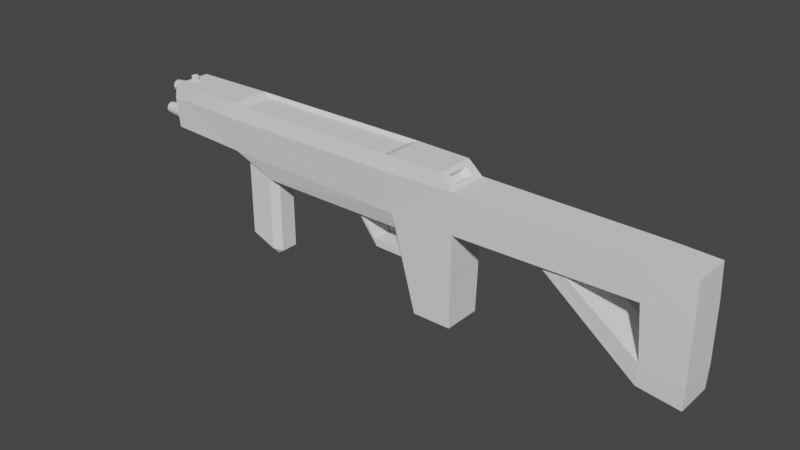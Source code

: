 # Source: Smig_1.blend  (saved by Blender 3.1.7; exported with 4.5.12 LTS)
import bpy
from mathutils import Matrix  # noqa: F401  (used for matrix-valued properties, if any)

bpy.ops.wm.read_factory_settings(use_empty=True)
scene = bpy.context.scene
scene.name = 'Scene'

# ---- collections
col_collection = bpy.data.collections.new('Collection'); scene.collection.children.link(col_collection)

# ---- world
world_world = bpy.data.worlds.new('World'); scene.world = world_world
world_world.use_nodes = True; world_world.node_tree.nodes.clear()
_N = world_world.node_tree.nodes; _L = world_world.node_tree.links
n0 = _N.new('ShaderNodeOutputWorld'); n0.name = 'World Output'; n0.location = (300, 300)
n1 = _N.new('ShaderNodeBackground'); n1.name = 'Background'; n1.location = (10, 300)
n1.inputs[0].default_value = (0.05088, 0.05088, 0.05088, 1.0)
_L.new(n1.outputs[0], n0.inputs[0])
n0.is_active_output = True
world_world.color = (0.05088, 0.05088, 0.05088)
world_world.use_sun_shadow = False
world_world.sun_shadow_jitter_overblur = 0.0

# ---- meshes
me_cylinder_001 = bpy.data.meshes.new('Cylinder.001')
me_cylinder_001.from_pydata([(6.96e-07, 0.6351, -0.9052), (0.0, 1.0, 1.0), (0.3175, 0.55, -0.9052), (0.5, 0.866, 1.0), (0.55, 0.3175, -0.9052), (0.866, 0.5, 1.0), (0.6351, -2.776e-08, -0.9052), (1.0, -4.371e-08, 1.0), (0.55, -0.3175, -0.9052), (0.866, -0.5, 1.0), (0.3175, -0.55, -0.9052), (0.5, -0.866, 1.0), (6.405e-07, -0.6351, -0.9052), (-8.742e-08, -1.0, 1.0), (-0.3175, -0.55, -0.9052), (-0.5, -0.866, 1.0), (-0.55, -0.3175, -0.9052), (-0.866, -0.5, 1.0), (-0.6351, 7.573e-09, -0.9052), (-1.0, 1.192e-08, 1.0), (-0.55, 0.3175, -0.9052), (-0.866, 0.5, 1.0), (-0.3175, 0.55, -0.9052), (-0.5, 0.866, 1.0), (6.96e-07, 0.6351, -0.5751), (0.3175, 0.55, -0.5751), (0.55, 0.3175, -0.5751), (0.6351, -2.776e-08, -0.5751), (0.55, -0.3175, -0.5751), (0.3175, -0.55, -0.5751), (6.405e-07, -0.6351, -0.5751), (-0.3175, -0.55, -0.5751), (-0.55, -0.3175, -0.5751), (-0.6351, 7.573e-09, -0.5751), (-0.55, 0.3175, -0.5751), (-0.3175, 0.55, -0.5751), (2.418, 1.426, 24.71), (13.24, 1.209, 24.57), (2.418, -3.546, 24.71), (13.24, -3.328, 24.57), (2.461, 1.461, 20.22), (13.24, 1.209, 21.85), (2.461, -3.581, 20.22), (13.24, -3.328, 21.85), (-2.141, -3.546, 24.66), (-2.102, -3.872, 19.86), (-2.141, 1.426, 24.66), (-2.102, 1.753, 19.86), (2.105, 1.426, 36.98), (2.105, -3.546, 36.98), (-1.988, 1.345, 36.82), (-1.988, -3.464, 36.82), (2.146, 1.345, 40.06), (2.146, -3.464, 40.06), (-1.885, 1.209, 40.0), (-1.885, -3.328, 40.0), (8.192, 1.401, 37.28), (8.192, -3.52, 37.28), (8.721, 1.345, 40.06), (8.721, -3.464, 40.06), (10.67, 1.312, 37.2), (10.67, -3.432, 37.2), (11.38, 1.209, 40.0), (11.38, -3.328, 40.0), (-0.001851, 0.8916, 30.03), (-0.001851, -3.011, 30.03), (1.788, 0.8916, 30.03), (1.788, -3.011, 30.03), (1.839, -3.522, 6.473), (1.839, 1.403, 6.473), (-2.102, -3.872, 6.441), (-2.102, 1.753, 6.441), (-3.724, -3.328, 23.74), (-3.762, -3.464, 19.86), (-3.724, 1.209, 23.74), (-3.762, 1.345, 19.86), (-3.762, -3.464, 6.441), (-3.762, 1.345, 6.441), (1.528, -3.328, 0.6553), (1.528, 1.209, 0.6553), (-2.102, -3.464, 0.5184), (-2.102, 1.345, 0.5184), (-3.724, -3.328, 0.6553), (-3.724, 1.209, 0.6553), (4.225, -3.04, 20.1), (4.225, 0.9202, 20.1), (4.225, -3.04, 9.59), (4.225, 0.9202, 9.59), (-2.41, -0.4246, -0.9052), (-2.41, -0.05974, 1.0), (-2.093, -0.5097, -0.9052), (-1.91, -0.1937, 1.0), (-1.86, -0.7422, -0.9052), (-1.544, -0.5597, 1.0), (-1.775, -1.06, -0.9052), (-1.41, -1.06, 1.0), (-1.86, -1.377, -0.9052), (-1.544, -1.56, 1.0), (-2.093, -1.61, -0.9052), (-1.91, -1.926, 1.0), (-2.41, -1.695, -0.9052), (-2.41, -2.06, 1.0), (-2.728, -1.61, -0.9052), (-2.91, -1.926, 1.0), (-2.96, -1.377, -0.9052), (-3.276, -1.56, 1.0), (-3.045, -1.06, -0.9052), (-3.41, -1.06, 1.0), (-2.96, -0.7422, -0.9052), (-3.276, -0.5597, 1.0), (-2.728, -0.5097, -0.9052), (-2.91, -0.1937, 1.0), (-2.41, -0.4246, -0.5751), (-2.093, -0.5097, -0.5751), (-1.86, -0.7422, -0.5751), (-1.775, -1.06, -0.5751), (-1.86, -1.377, -0.5751), (-2.093, -1.61, -0.5751), (-2.41, -1.695, -0.5751), (-2.728, -1.61, -0.5751), (-2.96, -1.377, -0.5751), (-3.045, -1.06, -0.5751), (-2.96, -0.7422, -0.5751), (-2.728, -0.5097, -0.5751), (1.579e-06, -1.702, -0.9052), (8.829e-07, -1.337, 1.0), (0.3175, -1.787, -0.9052), (0.5, -1.471, 1.0), (0.55, -2.02, -0.9052), (0.866, -1.837, 1.0), (0.6351, -2.337, -0.9052), (1.0, -2.337, 1.0), (0.55, -2.655, -0.9052), (0.866, -2.837, 1.0), (0.3175, -2.887, -0.9052), (0.5, -3.203, 1.0), (1.523e-06, -2.972, -0.9052), (7.955e-07, -3.337, 1.0), (-0.3175, -2.887, -0.9052), (-0.5, -3.203, 1.0), (-0.55, -2.655, -0.9052), (-0.866, -2.837, 1.0), (-0.6351, -2.337, -0.9052), (-1.0, -2.337, 1.0), (-0.55, -2.02, -0.9052), (-0.866, -1.837, 1.0), (-0.3175, -1.787, -0.9052), (-0.5, -1.471, 1.0), (1.579e-06, -1.702, -0.5751), (0.3175, -1.787, -0.5751), (0.55, -2.02, -0.5751), (0.6351, -2.337, -0.5751), (0.55, -2.655, -0.5751), (0.3175, -2.887, -0.5751), (1.523e-06, -2.972, -0.5751), (-0.3175, -2.887, -0.5751), (-0.55, -2.655, -0.5751), (-0.6351, -2.337, -0.5751), (-0.55, -2.02, -0.5751), (-0.3175, -1.787, -0.5751), (-3.301, -3.209, 19.15), (-3.301, 1.09, 19.15), (-3.301, -3.209, 7.154), (-3.301, 1.09, 7.154), (1.535, -2.903, 7.083), (1.749, -3.522, 6.498), (1.749, 1.403, 6.498), (1.535, 0.784, 7.083), (4.135, -3.04, 9.615), (3.256, -2.555, 9.331), (3.256, 0.436, 9.331), (4.135, 0.9202, 9.615), (13.24, -1.078, 21.85), (2.418, -1.08, 24.71), (2.461, -1.08, 20.22), (13.24, -1.078, 24.57), (-2.141, -1.08, 24.66), (2.105, -1.08, 36.98), (-1.988, -1.079, 36.82), (2.146, -1.079, 40.06), (-1.885, -1.078, 40.0), (8.192, -1.079, 37.28), (8.721, -1.079, 40.06), (10.67, -1.079, 37.2), (11.38, -1.078, 40.0), (-0.001851, -1.075, 30.03), (1.788, -1.075, 30.03), (1.839, -1.079, 6.473), (-3.724, -1.078, 23.74), (-3.762, -1.079, 19.86), (-3.762, -1.079, 6.441), (1.528, -1.078, 0.6553), (-2.102, -1.079, 0.5184), (-3.724, -1.078, 0.6553), (4.225, -1.076, 20.1), (4.225, -1.076, 9.59), (-3.301, -1.077, 19.15), (-3.301, -1.077, 7.154), (1.749, -1.079, 6.498), (1.535, -1.074, 7.083), (3.256, -1.072, 9.331), (4.135, -1.076, 9.615), (2.461, -0.7739, 20.22), (13.24, -0.8025, 24.57), (1.839, -0.7806, 6.473), (-3.762, -0.7871, 19.86), (-3.762, -0.7871, 6.441), (1.528, -0.8025, 0.6553), (-2.102, -0.7871, 0.5184), (-3.724, -0.8025, 0.6553), (4.225, -0.8353, 20.1), (4.225, -0.8353, 9.59), (-3.301, -0.8161, 19.15), (-3.301, -0.8161, 7.154), (1.749, -0.7806, 6.498), (3.256, -0.8902, 9.331), (13.24, -0.8025, 21.85), (2.418, -0.7779, 24.71), (-2.141, -0.7779, 24.66), (2.105, -0.7779, 36.98), (-1.988, -0.7871, 36.82), (2.146, -0.7871, 40.06), (-1.885, -0.8025, 40.0), (8.192, -0.7808, 37.28), (8.721, -0.7871, 40.06), (10.67, -0.7908, 37.2), (11.38, -0.8025, 40.0), (-0.001851, -0.8385, 30.03), (1.788, -0.8385, 30.03), (-3.724, -0.8025, 23.74), (1.535, -0.8507, 7.083), (4.135, -0.8353, 9.615), (13.24, -1.391, 21.85), (2.418, -1.423, 24.71), (-2.141, -1.423, 24.66), (2.105, -1.423, 36.98), (-1.988, -1.411, 36.82), (2.146, -1.411, 40.06), (-1.885, -1.391, 40.0), (8.192, -1.42, 37.28), (8.721, -1.411, 40.06), (10.67, -1.407, 37.2), (11.38, -1.391, 40.0), (-0.001851, -1.345, 30.03), (1.788, -1.345, 30.03), (-3.724, -1.391, 23.74), (1.535, -1.329, 7.083), (4.135, -1.349, 9.615), (2.461, -1.428, 20.22), (13.24, -1.391, 24.57), (1.839, -1.42, 6.473), (-3.762, -1.411, 19.86), (-3.762, -1.411, 6.441), (1.528, -1.391, 0.6553), (-2.102, -1.411, 0.5184), (-3.724, -1.391, 0.6553), (4.225, -1.349, 20.1), (4.225, -1.349, 9.59), (-3.301, -1.374, 19.15), (-3.301, -1.374, 7.154), (1.749, -1.42, 6.498), (3.256, -1.278, 9.331), (-3.725, -3.335, 0.927), (-2.102, -3.484, 0.7966), (1.543, 1.218, 0.9285), (-2.102, 1.364, 0.7966), (-3.725, 1.215, 0.927), (1.543, -3.338, 0.9285), (1.543, -1.078, 0.9285), (-3.725, -1.078, 0.927), (1.543, -0.8015, 0.9285), (-3.725, -0.8018, 0.927), (-3.725, -1.392, 0.927), (1.543, -1.393, 0.9285), (-2.102, -3.506, 1.126), (-2.102, 1.387, 1.126), (1.56, -3.348, 1.252), (-3.728, -3.342, 1.248), (1.56, 1.229, 1.252), (-3.728, 1.223, 1.248), (1.56, -1.078, 1.252), (-3.728, -1.078, 1.248), (1.56, -0.8003, 1.252), (-3.728, -0.801, 1.248), (-3.728, -1.394, 1.248), (1.56, -1.394, 1.252), (-4.411, -1.007, 1.176), (-4.411, -1.149, 1.176), (-4.341, -1.078, 1.247), (-4.41, -1.149, 0.996), (-4.41, -1.007, 0.996), (-4.339, -1.078, 0.9255), (-4.411, -0.8718, 1.176), (-4.341, -0.801, 1.247), (-4.41, -0.8723, 0.996), (-4.339, -0.8018, 0.9255), (-4.341, -1.394, 1.247), (-4.411, -1.323, 1.176), (-4.41, -1.322, 0.996), (-4.339, -1.392, 0.9255), (7.718, 1.32, 24.64), (7.74, -3.457, 21.02), (7.718, -3.439, 24.64), (7.74, 1.338, 21.02), (7.718, -1.079, 24.64), (7.74, -1.079, 21.02), (7.718, -0.79, 24.64), (7.74, -0.7879, 21.02), (7.74, -1.41, 21.02), (7.718, -1.408, 24.64), (6.91, -3.477, 20.89), (6.886, 1.337, 24.66), (6.886, -3.456, 24.66), (6.91, 1.357, 20.89), (6.886, -1.079, 24.66), (6.91, -1.079, 20.89), (6.886, -0.7881, 24.66), (6.91, -0.7857, 20.89), (6.91, -1.413, 20.89), (6.886, -1.41, 24.66), (2.461, 0.3436, 20.22), (13.24, 0.2032, 24.57), (1.839, 0.3112, 6.473), (-3.762, 0.2789, 19.86), (-3.762, 0.2789, 6.441), (1.528, 0.2032, 0.6553), (-2.102, 0.2789, 0.5184), (-3.724, 0.2032, 0.6553), (4.225, 0.04246, 20.1), (4.225, 0.04246, 9.59), (-3.301, 0.1367, 19.15), (-3.301, 0.1367, 7.154), (1.749, 0.3112, 6.498), (3.256, -0.2271, 9.331), (13.24, 0.2032, 21.85), (2.418, 0.3243, 24.71), (-2.141, 0.3243, 24.66), (2.105, 0.3243, 36.98), (-1.988, 0.2789, 36.82), (2.146, 0.2789, 40.06), (-1.885, 0.2032, 40.0), (8.192, 0.3099, 37.28), (8.721, 0.2789, 40.06), (10.67, 0.2608, 37.2), (11.38, 0.2032, 40.0), (-0.001851, 0.02656, 30.03), (1.788, 0.02656, 30.03), (-3.724, 0.2032, 23.74), (1.535, -0.03336, 7.083), (4.135, 0.04246, 9.615), (1.543, 0.2083, 0.9285), (-3.725, 0.2068, 0.927), (-3.728, 0.211, 1.248), (1.56, 0.2143, 1.252), (7.718, 0.265, 24.64), (7.74, 0.2749, 21.02), (6.886, 0.2743, 24.66), (6.91, 0.2857, 20.89), (13.24, -2.36, 21.85), (2.418, -2.485, 24.71), (-2.141, -2.485, 24.66), (2.105, -2.485, 36.98), (-1.988, -2.438, 36.82), (2.146, -2.438, 40.06), (-1.885, -2.36, 40.0), (8.192, -2.47, 37.28), (8.721, -2.438, 40.06), (10.67, -2.419, 37.2), (11.38, -2.36, 40.0), (-0.001851, -2.178, 30.03), (1.788, -2.178, 30.03), (-3.724, -2.36, 23.74), (1.535, -2.116, 7.083), (4.135, -2.194, 9.615), (2.461, -2.505, 20.22), (13.24, -2.36, 24.57), (1.839, -2.471, 6.473), (-3.762, -2.438, 19.86), (-3.762, -2.438, 6.441), (1.528, -2.36, 0.6553), (-2.102, -2.438, 0.5184), (-3.724, -2.36, 0.6553), (4.225, -2.194, 20.1), (4.225, -2.194, 9.59), (-3.301, -2.292, 19.15), (-3.301, -2.292, 7.154), (1.749, -2.471, 6.498), (3.256, -1.917, 9.331), (-3.725, -2.364, 0.927), (1.543, -2.365, 0.9285), (1.56, -2.371, 1.252), (-3.728, -2.368, 1.248), (7.74, -2.434, 21.02), (7.718, -2.424, 24.64), (6.91, -2.445, 20.89), (6.886, -2.433, 24.66), (6.833, -1.079, 18.24), (7.662, -1.079, 18.37), (6.833, -0.7857, 18.24), (7.662, -0.7879, 18.37), (6.833, -1.413, 18.24), (7.662, -1.41, 18.37), (7.662, -2.434, 18.37), (6.833, -2.445, 18.24), (7.662, 0.2749, 18.37), (6.833, 0.2857, 18.24), (2.384, -1.079, 16.19), (3.214, -1.079, 16.31), (2.384, -0.7857, 16.19), (3.214, -0.7879, 16.31), (2.384, -1.413, 16.19), (3.214, -1.41, 16.31), (3.214, -2.434, 16.31), (2.384, -2.445, 16.19), (3.214, 0.2749, 16.31), (2.384, 0.2857, 16.19), (-2.102, 1.753, 19.13), (-2.102, -3.872, 19.13), (2.427, -3.578, 19.47), (2.427, 1.458, 19.47), (-3.762, 1.345, 19.13), (-3.762, -3.464, 19.13), (4.225, -3.04, 19.53), (4.225, 0.9202, 19.53), (-3.301, 1.09, 18.5), (-3.301, -3.209, 18.5), (-3.301, -1.077, 18.5), (4.225, -1.076, 19.53), (4.225, -0.8353, 19.53), (-3.301, -0.8161, 18.5), (-3.301, -1.374, 18.5), (4.225, -1.349, 19.53), (4.225, 0.04246, 19.53), (-3.301, 0.1367, 18.5), (-3.301, -2.292, 18.5), (4.225, -2.194, 19.53), (-2.102, 1.753, 17.97), (-3.762, 1.345, 17.97), (-3.301, 1.09, 17.46), (-3.301, -1.077, 17.46), (4.225, -1.076, 18.62), (4.225, -0.8353, 18.62), (-3.301, -0.8161, 17.46), (-3.301, -1.374, 17.46), (4.225, -1.349, 18.62), (4.225, 0.04246, 18.62), (-3.301, 0.1367, 17.46), (-3.301, -2.292, 17.46), (4.225, -2.194, 18.62), (-2.102, -3.872, 17.97), (2.373, -3.572, 18.28), (2.373, 1.453, 18.28), (-3.762, -3.464, 17.97), (4.225, -3.04, 18.62), (4.225, 0.9202, 18.62), (-3.301, -3.209, 17.46), (5.778, -1.349, 19.88), (5.778, -1.076, 19.88), (5.778, -0.8353, 19.88), (5.778, -1.076, 18.96), (5.778, -0.8353, 18.96), (5.778, -1.349, 18.96), (-2.927, -3.438, 24.21), (-2.927, -3.67, 19.86), (-2.927, -3.67, 6.441), (-2.927, 1.55, 6.441), (-2.927, 1.55, 19.86), (-2.927, 1.318, 24.21), (-2.908, -3.397, 0.5864), (-2.908, 1.277, 0.5864), (-2.908, -1.078, 0.5864), (-2.908, -0.7948, 0.5864), (-2.908, -1.401, 0.5864), (-2.909, 1.29, 0.8614), (-2.909, -3.41, 0.8614), (-2.91, -3.425, 1.187), (-2.91, 1.305, 1.187), (-2.908, 0.2413, 0.5864), (-2.927, 0.2641, 24.21), (-2.927, -2.423, 24.21), (-2.908, -2.399, 0.5864), (-2.927, 1.55, 19.13), (-2.927, -3.67, 19.13), (-2.927, -3.67, 17.97), (-2.927, 1.55, 17.97), (-3.322, -3.384, 23.98), (-3.341, 1.448, 19.86), (-3.312, -1.078, 0.6205), (-3.322, -1.078, 23.98), (-3.312, -0.7986, 0.6205), (-3.322, -0.7963, 23.98), (-3.322, -1.4, 23.98), (-3.312, -1.397, 0.6205), (-3.314, 1.253, 0.8939), (-3.315, 1.264, 1.217), (-3.312, 0.2224, 0.6205), (-3.322, 0.2339, 23.98), (-3.322, -2.392, 23.98), (-3.312, -2.38, 0.6205), (-3.341, 1.448, 19.13), (-3.341, -3.568, 19.13), (-3.341, -3.568, 17.97), (-3.341, 1.448, 17.97), (-3.341, -3.568, 19.86), (-3.341, -3.568, 6.441), (-3.341, 1.448, 6.441), (-3.322, 1.264, 23.98), (-3.312, -3.363, 0.6205), (-3.312, 1.243, 0.6205), (-3.314, -3.373, 0.8939), (-3.315, -3.384, 1.217), (-2.515, -3.771, 19.86), (-2.515, -3.771, 6.441), (-2.515, 1.651, 6.441), (-2.534, 1.372, 24.43), (-2.505, -3.431, 0.5524), (-2.505, 1.311, 0.5524), (-2.506, -3.447, 0.829), (-2.506, -3.465, 1.156), (-2.534, -3.492, 24.43), (-2.515, 1.651, 19.86), (-2.505, -1.079, 0.5524), (-2.534, -1.079, 24.43), (-2.505, -0.791, 0.5524), (-2.534, -0.784, 24.43), (-2.534, -1.415, 24.43), (-2.505, -1.406, 0.5524), (-2.506, 1.327, 0.829), (-2.506, 1.346, 1.156), (-2.505, 0.2601, 0.5524), (-2.534, 0.2942, 24.43), (-2.534, -2.454, 24.43), (-2.505, -2.419, 0.5524), (-2.515, 1.651, 19.13), (-2.515, -3.771, 19.13), (-2.515, -3.771, 17.97), (-2.515, 1.651, 17.97), (-2.226, -1.082, 24.08), (-2.482, -1.082, 23.93), (-2.226, -0.8899, 24.08), (-2.482, -0.8939, 23.93), (-2.226, -1.301, 24.08), (-2.482, -1.295, 23.93), (-2.226, -0.1887, 24.08), (-2.482, -0.2083, 23.93), (-2.226, -1.976, 24.08), (-2.482, -1.956, 23.93), (-2.739, -1.081, 23.78), (-2.739, -0.8979, 23.78), (-2.739, -1.29, 23.78), (-2.739, -0.2279, 23.78), (-2.739, -1.935, 23.78), (2.153, 1.432, 13.42), (2.226, 1.439, 15.02), (-0.3401, 1.606, 14.18), (1.82, 1.463, 14.59), (1.782, 1.46, 13.84), (0.4624, 1.552, 14.2), (2.145, 1.312, 13.42), (2.218, 1.319, 15.02), (-0.3483, 1.486, 14.18), (1.812, 1.343, 14.59), (1.774, 1.34, 13.84), (0.4543, 1.432, 14.2)], [], [(0, 1, 3, 2), (2, 3, 5, 4), (4, 5, 7, 6), (6, 7, 9, 8), (8, 9, 11, 10), (10, 11, 13, 12), (12, 13, 15, 14), (14, 15, 17, 16), (16, 17, 19, 18), (18, 19, 21, 20), (3, 1, 23, 21, 19, 17, 15, 13, 11, 9, 7, 5), (20, 21, 23, 22), (22, 23, 1, 0), (16, 18, 33, 32), (24, 25, 26, 27, 28, 29, 30, 31, 32, 33, 34, 35), (14, 16, 32, 31), (12, 14, 31, 30), (10, 12, 30, 29), (8, 10, 29, 28), (6, 8, 28, 27), (22, 0, 24, 35), (0, 2, 25, 24), (4, 6, 27, 26), (20, 22, 35, 34), (2, 4, 26, 25), (18, 20, 34, 33), (42, 38, 44, 45), (312, 38, 42, 310), (357, 320, 40, 313), (358, 375, 39, 43), (395, 359, 38, 312), (313, 40, 36, 311), (500, 503, 73, 421), (503, 485, 72, 73), (36, 46, 50, 48), (36, 40, 47, 46), (51, 49, 53, 55), (360, 44, 51, 362), (335, 36, 48, 337), (44, 38, 49, 51), (339, 52, 54, 340), (363, 53, 59, 366), (48, 50, 54, 52), (362, 51, 55, 364), (56, 58, 62, 60), (337, 48, 56, 341), (48, 52, 58, 56), (53, 49, 57, 59), (343, 60, 62, 344), (366, 59, 63, 368), (59, 57, 61, 63), (367, 61, 67, 370), (345, 64, 66, 346), (61, 57, 65, 67), (56, 60, 66, 64), (341, 56, 64, 345), (265, 264, 79, 81), (450, 449, 70, 68), (419, 40, 85, 423), (436, 451, 553, 554, 552, 69, 71), (371, 377, 73, 72), (421, 73, 160, 425), (509, 262, 82, 507), (506, 486, 75, 74), (496, 506, 74, 347), (502, 505, 77, 437), (379, 78, 80, 380), (498, 507, 82, 381), (351, 266, 83, 327), (527, 265, 81, 516), (267, 263, 80, 78), (389, 267, 78, 379), (448, 453, 86, 383), (450, 68, 86, 453), (374, 42, 84, 382), (69, 87, 171, 166), (88, 89, 91, 90), (90, 91, 93, 92), (92, 93, 95, 94), (94, 95, 97, 96), (96, 97, 99, 98), (98, 99, 101, 100), (100, 101, 103, 102), (102, 103, 105, 104), (104, 105, 107, 106), (106, 107, 109, 108), (91, 89, 111, 109, 107, 105, 103, 101, 99, 97, 95, 93), (108, 109, 111, 110), (110, 111, 89, 88), (104, 106, 121, 120), (112, 113, 114, 115, 116, 117, 118, 119, 120, 121, 122, 123), (102, 104, 120, 119), (100, 102, 119, 118), (98, 100, 118, 117), (96, 98, 117, 116), (94, 96, 116, 115), (110, 88, 112, 123), (88, 90, 113, 112), (92, 94, 115, 114), (108, 110, 123, 122), (90, 92, 114, 113), (106, 108, 122, 121), (124, 125, 127, 126), (126, 127, 129, 128), (128, 129, 131, 130), (130, 131, 133, 132), (132, 133, 135, 134), (134, 135, 137, 136), (136, 137, 139, 138), (138, 139, 141, 140), (140, 141, 143, 142), (142, 143, 145, 144), (127, 125, 147, 145, 143, 141, 139, 137, 135, 133, 131, 129), (144, 145, 147, 146), (146, 147, 125, 124), (140, 142, 157, 156), (148, 149, 150, 151, 152, 153, 154, 155, 156, 157, 158, 159), (138, 140, 156, 155), (136, 138, 155, 154), (134, 136, 154, 153), (132, 134, 153, 152), (130, 132, 152, 151), (146, 124, 148, 159), (124, 126, 149, 148), (128, 130, 151, 150), (144, 146, 159, 158), (126, 128, 150, 149), (142, 144, 158, 157), (446, 438, 163, 331), (378, 76, 162, 385), (323, 75, 161, 330), (437, 77, 163, 438), (86, 68, 165, 168), (383, 86, 168, 373), (348, 167, 170, 333), (332, 166, 167, 348), (333, 170, 171, 349), (170, 167, 166, 171), (164, 169, 168, 165), (322, 69, 166, 332), (250, 187, 198, 260), (261, 200, 201, 247), (260, 198, 199, 246), (246, 199, 200, 261), (211, 195, 201, 231), (251, 189, 196, 258), (206, 190, 197, 213), (443, 439, 197, 259), (202, 174, 194, 210), (441, 440, 195, 211), (270, 268, 191, 207), (272, 269, 193, 255), (489, 487, 193, 209), (207, 191, 192, 208), (491, 488, 188, 245), (229, 205, 189, 188), (239, 181, 185, 243), (243, 185, 186, 244), (225, 183, 186, 228), (224, 182, 184, 226), (241, 183, 184, 242), (235, 177, 181, 239), (220, 178, 180, 222), (221, 179, 182, 224), (237, 179, 180, 238), (233, 173, 177, 235), (218, 176, 178, 220), (316, 217, 173, 314), (216, 203, 175, 172), (318, 248, 174, 315), (334, 321, 203, 216), (356, 335, 217, 316), (336, 218, 220, 338), (339, 221, 224, 342), (338, 220, 222, 340), (342, 224, 226, 344), (343, 225, 228, 346), (347, 323, 205, 229), (325, 207, 208, 326), (495, 489, 209, 327), (350, 270, 207, 325), (445, 441, 211, 329), (320, 202, 210, 328), (324, 206, 213, 331), (329, 211, 231, 349), (187, 204, 214, 198), (200, 215, 231, 201), (198, 214, 230, 199), (199, 230, 215, 200), (189, 205, 212, 196), (439, 442, 213, 197), (269, 271, 209, 193), (488, 490, 229, 188), (181, 223, 227, 185), (185, 227, 228, 186), (183, 225, 226, 184), (177, 219, 223, 181), (179, 221, 222, 180), (173, 217, 219, 177), (315, 174, 202, 317), (394, 374, 248, 318), (359, 233, 235, 361), (363, 237, 238, 364), (361, 235, 239, 365), (367, 241, 242, 368), (369, 243, 244, 370), (365, 239, 243, 369), (497, 491, 245, 371), (388, 272, 255, 381), (447, 443, 259, 385), (377, 251, 258, 384), (372, 246, 261, 387), (386, 260, 246, 372), (387, 261, 247, 373), (376, 250, 260, 386), (195, 257, 247, 201), (190, 252, 259, 197), (174, 248, 256, 194), (440, 444, 257, 195), (268, 273, 253, 191), (487, 492, 255, 193), (191, 253, 254, 192), (188, 189, 251, 245), (183, 241, 244, 186), (182, 240, 242, 184), (178, 236, 238, 180), (179, 237, 240, 182), (176, 234, 236, 178), (314, 173, 233, 319), (172, 175, 249, 232), (280, 285, 273, 268), (391, 284, 272, 388), (283, 271, 295, 293), (353, 282, 270, 350), (272, 284, 296, 299), (282, 280, 268, 270), (390, 276, 267, 389), (276, 274, 263, 267), (528, 275, 265, 527), (352, 279, 266, 351), (510, 277, 262, 509), (275, 278, 264, 265), (71, 69, 278, 275), (504, 76, 277, 510), (324, 77, 279, 352), (513, 71, 275, 528), (68, 70, 274, 276), (376, 68, 276, 390), (204, 187, 280, 282), (252, 190, 281, 284), (322, 204, 282, 353), (190, 206, 283, 281), (378, 252, 284, 391), (187, 250, 285, 280), (281, 283, 293, 288), (284, 281, 288, 296), (269, 272, 299, 291), (271, 269, 291, 295), (286, 292, 294, 290), (286, 287, 288), (289, 290, 291), (286, 290, 289, 287), (293, 295, 294, 292), (297, 298, 299, 296), (295, 291, 290, 294), (291, 299, 298, 289), (287, 297, 296, 288), (292, 286, 288, 293), (297, 287, 289, 298), (175, 304, 309, 249), (358, 392, 308, 232), (172, 305, 307, 216), (321, 354, 306, 203), (232, 308, 305, 172), (203, 306, 304, 175), (41, 303, 300, 37), (375, 393, 302, 39), (334, 355, 303, 41), (39, 302, 301, 43), (304, 314, 319, 309), (392, 394, 403, 402), (307, 305, 397, 399), (354, 356, 316, 306), (315, 317, 398, 396), (306, 316, 314, 304), (303, 313, 311, 300), (393, 395, 312, 302), (355, 357, 313, 303), (302, 312, 310, 301), (308, 392, 402, 401), (300, 311, 356, 354), (216, 307, 355, 334), (37, 300, 354, 321), (69, 322, 353, 278), (206, 324, 352, 283), (283, 352, 351, 271), (278, 353, 350, 264), (87, 329, 349, 171), (77, 324, 331, 163), (40, 320, 328, 85), (454, 445, 329, 87), (264, 350, 325, 79), (508, 495, 327, 83), (79, 325, 326, 81), (74, 75, 323, 347), (60, 343, 346, 66), (58, 342, 344, 62), (50, 338, 340, 54), (52, 339, 342, 58), (46, 336, 338, 50), (311, 36, 335, 356), (41, 37, 321, 334), (204, 322, 332, 214), (215, 333, 349, 231), (214, 332, 348, 230), (230, 348, 333, 215), (205, 323, 330, 212), (442, 446, 331, 213), (271, 351, 327, 209), (490, 496, 347, 229), (223, 341, 345, 227), (227, 345, 346, 228), (225, 343, 344, 226), (219, 337, 341, 223), (221, 339, 340, 222), (217, 335, 337, 219), (317, 202, 320, 357), (309, 319, 395, 393), (301, 310, 394, 392), (249, 309, 393, 375), (43, 301, 392, 358), (76, 378, 391, 277), (250, 376, 390, 285), (285, 390, 389, 273), (277, 391, 388, 262), (68, 376, 386, 165), (169, 387, 373, 168), (165, 386, 372, 164), (164, 372, 387, 169), (73, 377, 384, 160), (455, 447, 385, 162), (262, 388, 381, 82), (485, 497, 371, 72), (57, 365, 369, 65), (65, 369, 370, 67), (61, 367, 368, 63), (49, 361, 365, 57), (53, 363, 364, 55), (38, 359, 361, 49), (310, 42, 374, 394), (257, 383, 373, 247), (252, 378, 385, 259), (248, 374, 382, 256), (444, 448, 383, 257), (273, 389, 379, 253), (492, 498, 381, 255), (253, 379, 380, 254), (245, 251, 377, 371), (241, 367, 370, 244), (240, 366, 368, 242), (236, 362, 364, 238), (237, 363, 366, 240), (234, 360, 362, 236), (319, 233, 359, 395), (232, 249, 375, 358), (396, 398, 408, 406), (398, 405, 415, 408), (401, 402, 412, 411), (403, 400, 410, 413), (317, 357, 405, 398), (357, 355, 404, 405), (318, 315, 396, 400), (355, 307, 399, 404), (305, 308, 401, 397), (394, 318, 400, 403), (412, 413, 410, 411), (407, 406, 408, 409), (411, 410, 406, 407), (409, 408, 415, 414), (399, 397, 407, 409), (405, 404, 414, 415), (400, 396, 406, 410), (397, 401, 411, 407), (402, 403, 413, 412), (404, 399, 409, 414), (256, 382, 435, 431), (160, 384, 434, 425), (212, 330, 433, 429), (85, 328, 432, 423), (194, 256, 431, 427), (384, 258, 430, 434), (196, 212, 429, 426), (328, 210, 428, 432), (210, 194, 427, 428), (258, 196, 426, 430), (75, 420, 424, 161), (330, 161, 424, 433), (42, 418, 422, 84), (382, 84, 422, 435), (486, 499, 420, 75), (452, 421, 425, 455), (47, 40, 419, 416), (451, 419, 423, 454), (42, 45, 417, 418), (501, 500, 421, 452), (504, 501, 452, 76), (69, 552, 553, 451, 454, 87), (76, 452, 455, 162), (431, 435, 448, 444), (425, 434, 447, 455), (429, 433, 446, 442), (423, 432, 445, 454), (444, 440, 459, 461), (434, 430, 443, 447), (426, 429, 442, 439), (432, 428, 441, 445), (440, 441, 460, 459), (430, 426, 439, 443), (420, 437, 438, 424), (433, 424, 438, 446), (418, 450, 453, 422), (435, 422, 453, 448), (499, 502, 437, 420), (416, 419, 451, 436), (418, 417, 449, 450), (457, 456, 461, 459), (458, 457, 459, 460), (441, 428, 458, 460), (428, 427, 457, 458), (431, 444, 461, 456), (427, 431, 456, 457), (533, 536, 484, 481), (512, 535, 483, 464), (535, 534, 482, 483), (520, 533, 481, 466), (526, 532, 480, 472), (519, 531, 479, 462), (531, 525, 541, 545), (516, 529, 477, 469), (505, 465, 476, 494), (512, 464, 475, 518), (518, 475, 474, 517), (494, 476, 473, 493), (521, 526, 472, 470), (490, 488, 547, 548), (522, 524, 539, 537), (529, 523, 471, 477), (491, 497, 551, 549), (523, 521, 470, 471), (493, 473, 469, 508), (532, 515, 468, 480), (536, 513, 465, 484), (530, 514, 467, 478), (514, 520, 466, 467), (517, 474, 468, 515), (511, 519, 462, 463), (534, 511, 463, 482), (266, 493, 508, 83), (279, 494, 493, 266), (77, 505, 494, 279), (481, 484, 502, 499), (464, 483, 501, 504), (483, 482, 500, 501), (466, 481, 499, 486), (472, 480, 498, 492), (462, 479, 497, 485), (488, 491, 549, 547), (469, 477, 495, 508), (464, 504, 510, 475), (475, 510, 509, 474), (470, 472, 492, 487), (524, 530, 543, 539), (479, 531, 545, 546), (477, 471, 489, 495), (497, 479, 546, 551), (471, 470, 487, 489), (480, 468, 507, 498), (484, 465, 505, 502), (478, 467, 506, 496), (467, 466, 486, 506), (474, 509, 507, 468), (463, 462, 485, 503), (482, 463, 503, 500), (417, 45, 511, 534), (45, 44, 519, 511), (263, 517, 515, 80), (46, 47, 520, 514), (336, 46, 514, 530), (436, 71, 513, 536), (380, 80, 515, 532), (208, 192, 521, 523), (234, 176, 522, 525), (326, 208, 523, 529), (176, 218, 524, 522), (360, 234, 525, 531), (192, 254, 526, 521), (274, 518, 517, 263), (70, 512, 518, 274), (81, 326, 529, 516), (218, 336, 530, 524), (44, 360, 531, 519), (254, 380, 532, 526), (47, 416, 533, 520), (449, 417, 534, 535), (70, 449, 535, 512), (416, 436, 536, 533), (465, 513, 528, 476), (476, 528, 527, 473), (473, 527, 516, 469), (539, 543, 544, 540), (545, 541, 542, 546), (537, 539, 540, 538), (541, 537, 538, 542), (540, 544, 550, 548), (546, 542, 549, 551), (538, 540, 548, 547), (542, 538, 547, 549), (478, 496, 550, 544), (525, 522, 537, 541), (530, 478, 544, 543), (496, 490, 548, 550), (558, 560, 563, 562, 561, 559), (555, 557, 563, 561), (553, 552, 558, 559), (555, 556, 557), (559, 561, 563, 560), (556, 555, 561, 562), (554, 553, 559, 560), (557, 556, 562, 563), (552, 554, 560, 558)])
_uv = me_cylinder_001.uv_layers.new(name='UVMap')
_uv.uv.foreach_set('vector', [0.5863, 0.1381, 0.5863, 0.195, 0.5768, 0.195, 0.5768, 0.1381, 0.5768, 0.1381, 0.5768, 0.195, 0.5674, 0.195, 0.5674, 0.1381, 0.5674, 0.1381, 0.5674, 0.195, 0.5579, 0.195, 0.5579, 0.1381, 0.5579, 0.1381, 0.5579, 0.195, 0.5484, 0.195, 0.5484, 0.1381, 0.5484, 0.1381, 0.5484, 0.195, 0.5389, 0.195, 0.5389, 0.1381, 0.5389, 0.1381, 0.5389, 0.195, 0.5294, 0.195, 0.5294, 0.1381, 0.5294, 0.1381, 0.5294, 0.195, 0.5199, 0.195, 0.5199, 0.1381, 0.5199, 0.1381, 0.5199, 0.195, 0.5104, 0.195, 0.5104, 0.1381, 0.5104, 0.1381, 0.5104, 0.195, 0.5009, 0.195, 0.5009, 0.1381, 0.5009, 0.1381, 0.5009, 0.195, 0.4914, 0.195, 0.4914, 0.1381, 0.5146, 0.1333, 0.5009, 0.1369, 0.4873, 0.1333, 0.4773, 0.1233, 0.4736, 0.1096, 0.4773, 0.09594, 0.4873, 0.08593, 0.5009, 0.08227, 0.5146, 0.08593, 0.5246, 0.09594, 0.5283, 0.1096, 0.5246, 0.1233, 0.4914, 0.1381, 0.4914, 0.195, 0.4819, 0.195, 0.4819, 0.1381, 0.4819, 0.1381, 0.4819, 0.195, 0.4725, 0.195, 0.4725, 0.1381, 0.5104, 0.1381, 0.5009, 0.1381, 0.5009, 0.1381, 0.5104, 0.1381, 0.5579, 0.1369, 0.5715, 0.1333, 0.5815, 0.1233, 0.5852, 0.1096, 0.5815, 0.09594, 0.5715, 0.08593, 0.5579, 0.08227, 0.5442, 0.08593, 0.5342, 0.09594, 0.5305, 0.1096, 0.5342, 0.1233, 0.5442, 0.1333, 0.5199, 0.1381, 0.5104, 0.1381, 0.5104, 0.1381, 0.5199, 0.1381, 0.5294, 0.1381, 0.5199, 0.1381, 0.5199, 0.1381, 0.5294, 0.1381, 0.5389, 0.1381, 0.5294, 0.1381, 0.5294, 0.1381, 0.5389, 0.1381, 0.5484, 0.1381, 0.5389, 0.1381, 0.5389, 0.1381, 0.5484, 0.1381, 0.5579, 0.1381, 0.5484, 0.1381, 0.5484, 0.1381, 0.5579, 0.1381, 0.4819, 0.1381, 0.4725, 0.1381, 0.4725, 0.1381, 0.4819, 0.1381, 0.5863, 0.1381, 0.5768, 0.1381, 0.5768, 0.1381, 0.5863, 0.1381, 0.5674, 0.1381, 0.5579, 0.1381, 0.5579, 0.1381, 0.5674, 0.1381, 0.4914, 0.1381, 0.4819, 0.1381, 0.4819, 0.1381, 0.4914, 0.1381, 0.5768, 0.1381, 0.5674, 0.1381, 0.5674, 0.1381, 0.5768, 0.1381, 0.5009, 0.1381, 0.4914, 0.1381, 0.4914, 0.1381, 0.5009, 0.1381, 0.5436, 0.195, 0.5436, 0.1665, 0.5436, 0.1665, 0.5436, 0.195, 0.5016, 0.5622, 0.5133, 0.5622, 0.5133, 0.5906, 0.5016, 0.5906, 0.5319, 0.1033, 0.5436, 0.1033, 0.5436, 0.1096, 0.5319, 0.1096, 0.4867, 0.1605, 0.5152, 0.1605, 0.5152, 0.1665, 0.4867, 0.1665, 0.5319, 0.1605, 0.5436, 0.1605, 0.5436, 0.1665, 0.5319, 0.1665, 0.5016, 0.5052, 0.5133, 0.5052, 0.5133, 0.5337, 0.5016, 0.5337, 0.5436, 0.195, 0.5436, 0.195, 0.5436, 0.195, 0.5436, 0.195, 0.5436, 0.195, 0.5436, 0.1665, 0.5436, 0.1665, 0.5436, 0.195, 0.5436, 0.1381, 0.5436, 0.1381, 0.5436, 0.1381, 0.5436, 0.1381, 0.5436, 0.1381, 0.5436, 0.1096, 0.5436, 0.1096, 0.5436, 0.1381, 0.5436, 0.1665, 0.5436, 0.1665, 0.5436, 0.1665, 0.5436, 0.1665, 0.5436, 0.1605, 0.5436, 0.1665, 0.5436, 0.1665, 0.5436, 0.1605, 0.5436, 0.1444, 0.5436, 0.1381, 0.5436, 0.1381, 0.5436, 0.1444, 0.5436, 0.1665, 0.5436, 0.1665, 0.5436, 0.1665, 0.5436, 0.1665, 0.5436, 0.1444, 0.5436, 0.1381, 0.5436, 0.1381, 0.5436, 0.1444, 0.5436, 0.1605, 0.5436, 0.1665, 0.5436, 0.1665, 0.5436, 0.1605, 0.5436, 0.1381, 0.5436, 0.1381, 0.5436, 0.1381, 0.5436, 0.1381, 0.5436, 0.1605, 0.5436, 0.1665, 0.5436, 0.1665, 0.5436, 0.1605, 0.5436, 0.1381, 0.5436, 0.1381, 0.5436, 0.1381, 0.5436, 0.1381, 0.5436, 0.1444, 0.5436, 0.1381, 0.5436, 0.1381, 0.5436, 0.1444, 0.5436, 0.1381, 0.5436, 0.1381, 0.5436, 0.1381, 0.5436, 0.1381, 0.5436, 0.1665, 0.5436, 0.1665, 0.5436, 0.1665, 0.5436, 0.1665, 0.5436, 0.1444, 0.5436, 0.1381, 0.5436, 0.1381, 0.5436, 0.1444, 0.5436, 0.1605, 0.5436, 0.1665, 0.5436, 0.1665, 0.5436, 0.1605, 0.5436, 0.1665, 0.5436, 0.1665, 0.5436, 0.1665, 0.5436, 0.1665, 0.5436, 0.1605, 0.5436, 0.1665, 0.5436, 0.1665, 0.5436, 0.1605, 0.5436, 0.1444, 0.5436, 0.1381, 0.5436, 0.1381, 0.5436, 0.1444, 0.5436, 0.1665, 0.5436, 0.1665, 0.5436, 0.1665, 0.5436, 0.1665, 0.5436, 0.1381, 0.5436, 0.1381, 0.5436, 0.1381, 0.5436, 0.1381, 0.5436, 0.1444, 0.5436, 0.1381, 0.5436, 0.1381, 0.5436, 0.1444, 0.5436, 0.1096, 0.5436, 0.1096, 0.5436, 0.1096, 0.5436, 0.1096, 0.5436, 0.195, 0.5436, 0.195, 0.5436, 0.195, 0.5436, 0.195, 0.5436, 0.1096, 0.5436, 0.1096, 0.5436, 0.1096, 0.5436, 0.1096, 0.5436, 0.1096, 0.5436, 0.1096, 0.5436, 0.1096, 0.5436, 0.1096, 0.5436, 0.1096, 0.5436, 0.1096, 0.5436, 0.1096, 0.5436, 0.1605, 0.5721, 0.1605, 0.5721, 0.1665, 0.5436, 0.1665, 0.5436, 0.195, 0.5436, 0.195, 0.5436, 0.195, 0.5436, 0.195, 0.5436, 0.195, 0.5436, 0.195, 0.5436, 0.195, 0.5436, 0.195, 0.5436, 0.1381, 0.5436, 0.1096, 0.5436, 0.1096, 0.5436, 0.1381, 0.1167, 0.1444, 0.1167, 0.1381, 0.1167, 0.1381, 0.1167, 0.1444, 0.5436, 0.1096, 0.5436, 0.1096, 0.5436, 0.1096, 0.5436, 0.1096, 0.5436, 0.08721, 0.5436, 0.08113, 0.5436, 0.08113, 0.5436, 0.08721, 0.5436, 0.08721, 0.5436, 0.08113, 0.5436, 0.08113, 0.5436, 0.08721, 0.5721, 0.1444, 0.5721, 0.1381, 0.5721, 0.1381, 0.5721, 0.1444, 0.5436, 0.1096, 0.5436, 0.1096, 0.5436, 0.1096, 0.5436, 0.1096, 0.5436, 0.195, 0.5436, 0.195, 0.5436, 0.195, 0.5436, 0.195, 0.5436, 0.08721, 0.5436, 0.08113, 0.5436, 0.08113, 0.5436, 0.08721, 0.5436, 0.08721, 0.5436, 0.08113, 0.5436, 0.08113, 0.5436, 0.08721, 0.5436, 0.195, 0.5436, 0.195, 0.5436, 0.195, 0.5436, 0.195, 0.5436, 0.08721, 0.5436, 0.08113, 0.5436, 0.08113, 0.5436, 0.08721, 0.5436, 0.1096, 0.5436, 0.1096, 0.5436, 0.1096, 0.5436, 0.1096, 0.5863, 0.1381, 0.5863, 0.195, 0.5768, 0.195, 0.5768, 0.1381, 0.5768, 0.1381, 0.5768, 0.195, 0.5674, 0.195, 0.5674, 0.1381, 0.5674, 0.1381, 0.5674, 0.195, 0.5579, 0.195, 0.5579, 0.1381, 0.5579, 0.1381, 0.5579, 0.195, 0.5484, 0.195, 0.5484, 0.1381, 0.5484, 0.1381, 0.5484, 0.195, 0.5389, 0.195, 0.5389, 0.1381, 0.5389, 0.1381, 0.5389, 0.195, 0.5294, 0.195, 0.5294, 0.1381, 0.5294, 0.1381, 0.5294, 0.195, 0.5199, 0.195, 0.5199, 0.1381, 0.5199, 0.1381, 0.5199, 0.195, 0.5104, 0.195, 0.5104, 0.1381, 0.5104, 0.1381, 0.5104, 0.195, 0.5009, 0.195, 0.5009, 0.1381, 0.5009, 0.1381, 0.5009, 0.195, 0.4914, 0.195, 0.4914, 0.1381, 0.5146, 0.1333, 0.5009, 0.1369, 0.4873, 0.1333, 0.4773, 0.1233, 0.4736, 0.1096, 0.4773, 0.09594, 0.4873, 0.08593, 0.5009, 0.08227, 0.5146, 0.08593, 0.5246, 0.09594, 0.5283, 0.1096, 0.5246, 0.1233, 0.4914, 0.1381, 0.4914, 0.195, 0.4819, 0.195, 0.4819, 0.1381, 0.4819, 0.1381, 0.4819, 0.195, 0.4725, 0.195, 0.4725, 0.1381, 0.5104, 0.1381, 0.5009, 0.1381, 0.5009, 0.1381, 0.5104, 0.1381, 0.5579, 0.1369, 0.5715, 0.1333, 0.5815, 0.1233, 0.5852, 0.1096, 0.5815, 0.09594, 0.5715, 0.08593, 0.5579, 0.08227, 0.5442, 0.08593, 0.5342, 0.09594, 0.5305, 0.1096, 0.5342, 0.1233, 0.5442, 0.1333, 0.5199, 0.1381, 0.5104, 0.1381, 0.5104, 0.1381, 0.5199, 0.1381, 0.5294, 0.1381, 0.5199, 0.1381, 0.5199, 0.1381, 0.5294, 0.1381, 0.5389, 0.1381, 0.5294, 0.1381, 0.5294, 0.1381, 0.5389, 0.1381, 0.5484, 0.1381, 0.5389, 0.1381, 0.5389, 0.1381, 0.5484, 0.1381, 0.5579, 0.1381, 0.5484, 0.1381, 0.5484, 0.1381, 0.5579, 0.1381, 0.4819, 0.1381, 0.4725, 0.1381, 0.4725, 0.1381, 0.4819, 0.1381, 0.5863, 0.1381, 0.5768, 0.1381, 0.5768, 0.1381, 0.5863, 0.1381, 0.5674, 0.1381, 0.5579, 0.1381, 0.5579, 0.1381, 0.5674, 0.1381, 0.4914, 0.1381, 0.4819, 0.1381, 0.4819, 0.1381, 0.4914, 0.1381, 0.5768, 0.1381, 0.5674, 0.1381, 0.5674, 0.1381, 0.5768, 0.1381, 0.5009, 0.1381, 0.4914, 0.1381, 0.4914, 0.1381, 0.5009, 0.1381, 0.5863, 0.1381, 0.5863, 0.195, 0.5768, 0.195, 0.5768, 0.1381, 0.5768, 0.1381, 0.5768, 0.195, 0.5674, 0.195, 0.5674, 0.1381, 0.5674, 0.1381, 0.5674, 0.195, 0.5579, 0.195, 0.5579, 0.1381, 0.5579, 0.1381, 0.5579, 0.195, 0.5484, 0.195, 0.5484, 0.1381, 0.5484, 0.1381, 0.5484, 0.195, 0.5389, 0.195, 0.5389, 0.1381, 0.5389, 0.1381, 0.5389, 0.195, 0.5294, 0.195, 0.5294, 0.1381, 0.5294, 0.1381, 0.5294, 0.195, 0.5199, 0.195, 0.5199, 0.1381, 0.5199, 0.1381, 0.5199, 0.195, 0.5104, 0.195, 0.5104, 0.1381, 0.5104, 0.1381, 0.5104, 0.195, 0.5009, 0.195, 0.5009, 0.1381, 0.5009, 0.1381, 0.5009, 0.195, 0.4914, 0.195, 0.4914, 0.1381, 0.5146, 0.1333, 0.5009, 0.1369, 0.4873, 0.1333, 0.4773, 0.1233, 0.4736, 0.1096, 0.4773, 0.09594, 0.4873, 0.08593, 0.5009, 0.08227, 0.5146, 0.08593, 0.5246, 0.09594, 0.5283, 0.1096, 0.5246, 0.1233, 0.4914, 0.1381, 0.4914, 0.195, 0.4819, 0.195, 0.4819, 0.1381, 0.4819, 0.1381, 0.4819, 0.195, 0.4725, 0.195, 0.4725, 0.1381, 0.5104, 0.1381, 0.5009, 0.1381, 0.5009, 0.1381, 0.5104, 0.1381, 0.5579, 0.1369, 0.5715, 0.1333, 0.5815, 0.1233, 0.5852, 0.1096, 0.5815, 0.09594, 0.5715, 0.08593, 0.5579, 0.08227, 0.5442, 0.08593, 0.5342, 0.09594, 0.5305, 0.1096, 0.5342, 0.1233, 0.5442, 0.1333, 0.5199, 0.1381, 0.5104, 0.1381, 0.5104, 0.1381, 0.5199, 0.1381, 0.5294, 0.1381, 0.5199, 0.1381, 0.5199, 0.1381, 0.5294, 0.1381, 0.5389, 0.1381, 0.5294, 0.1381, 0.5294, 0.1381, 0.5389, 0.1381, 0.5484, 0.1381, 0.5389, 0.1381, 0.5389, 0.1381, 0.5484, 0.1381, 0.5579, 0.1381, 0.5484, 0.1381, 0.5484, 0.1381, 0.5579, 0.1381, 0.4819, 0.1381, 0.4725, 0.1381, 0.4725, 0.1381, 0.4819, 0.1381, 0.5863, 0.1381, 0.5768, 0.1381, 0.5768, 0.1381, 0.5863, 0.1381, 0.5674, 0.1381, 0.5579, 0.1381, 0.5579, 0.1381, 0.5674, 0.1381, 0.4914, 0.1381, 0.4819, 0.1381, 0.4819, 0.1381, 0.4914, 0.1381, 0.5768, 0.1381, 0.5674, 0.1381, 0.5674, 0.1381, 0.5768, 0.1381, 0.5009, 0.1381, 0.4914, 0.1381, 0.4914, 0.1381, 0.5009, 0.1381, 0.5721, 0.1444, 0.5721, 0.1381, 0.5721, 0.1381, 0.5721, 0.1444, 0.5721, 0.1605, 0.5721, 0.1665, 0.5721, 0.1665, 0.5721, 0.1605, 0.5721, 0.1444, 0.5721, 0.1381, 0.5721, 0.1381, 0.5721, 0.1444, 0.5436, 0.1096, 0.5436, 0.1096, 0.5436, 0.1096, 0.5436, 0.1096, 0.5436, 0.195, 0.5436, 0.195, 0.5436, 0.195, 0.5436, 0.195, 0.5436, 0.08721, 0.5436, 0.08113, 0.5436, 0.08113, 0.5436, 0.08721, 0.5436, 0.1014, 0.5436, 0.1063, 0.5436, 0.1059, 0.5436, 0.1012, 0.5436, 0.1033, 0.5436, 0.1096, 0.5436, 0.1063, 0.5436, 0.1014, 0.5436, 0.1012, 0.5436, 0.1059, 0.5436, 0.1096, 0.5436, 0.1033, 0.5436, 0.1059, 0.5436, 0.1063, 0.5436, 0.1096, 0.5436, 0.1096, 0.5436, 0.08447, 0.5436, 0.08487, 0.5436, 0.08113, 0.5436, 0.08113, 0.5436, 0.1033, 0.5436, 0.1096, 0.5436, 0.1096, 0.5436, 0.1033, 0.5436, 0.09329, 0.5436, 0.09525, 0.5436, 0.09525, 0.5436, 0.09329, 0.5436, 0.09383, 0.5436, 0.09528, 0.5436, 0.09525, 0.5436, 0.09329, 0.5436, 0.09329, 0.5436, 0.09525, 0.5436, 0.09528, 0.5436, 0.09377, 0.5436, 0.09377, 0.5436, 0.09528, 0.5436, 0.09528, 0.5436, 0.09383, 0.5436, 0.09698, 0.5436, 0.09525, 0.5436, 0.09525, 0.5436, 0.09698, 0.2458, 0.2369, 0.2458, 0.235, 0.2458, 0.235, 0.2458, 0.2369, 0.2458, 0.2332, 0.2458, 0.235, 0.2458, 0.235, 0.2458, 0.2332, 0.2458, 0.2369, 0.2458, 0.235, 0.2458, 0.235, 0.2458, 0.2369, 0.5436, 0.09698, 0.5436, 0.09525, 0.5436, 0.09525, 0.5436, 0.09698, 0.5436, 0.09698, 0.5436, 0.09525, 0.5436, 0.09525, 0.5436, 0.09698, 0.5436, 0.09698, 0.5436, 0.09525, 0.5436, 0.09525, 0.5436, 0.09698, 0.5721, 0.1544, 0.5721, 0.1524, 0.5721, 0.1524, 0.5721, 0.1544, 0.5436, 0.09698, 0.5436, 0.09525, 0.5436, 0.09525, 0.5436, 0.09698, 0.5436, 0.09698, 0.5436, 0.09525, 0.5436, 0.09525, 0.5436, 0.09698, 0.1167, 0.1544, 0.1167, 0.1524, 0.1167, 0.1524, 0.1167, 0.1544, 0.2173, 0.2332, 0.2458, 0.2332, 0.2458, 0.235, 0.2173, 0.235, 0.5436, 0.1544, 0.5436, 0.1524, 0.5436, 0.1524, 0.5436, 0.1544, 0.5436, 0.1544, 0.5436, 0.1524, 0.5436, 0.1524, 0.5436, 0.1544, 0.5436, 0.1507, 0.5436, 0.1524, 0.5436, 0.1524, 0.5436, 0.1507, 0.1423, 0.1507, 0.1423, 0.1524, 0.1423, 0.1524, 0.1423, 0.1507, 0.5436, 0.1544, 0.5436, 0.1524, 0.5436, 0.1524, 0.5436, 0.1544, 0.5436, 0.1544, 0.5436, 0.1524, 0.5436, 0.1524, 0.5436, 0.1544, 0.1423, 0.1507, 0.1423, 0.1524, 0.1423, 0.1524, 0.1423, 0.1507, 0.1423, 0.1507, 0.1423, 0.1524, 0.1423, 0.1524, 0.1423, 0.1507, 0.1423, 0.1544, 0.1423, 0.1524, 0.1423, 0.1524, 0.1423, 0.1544, 0.5436, 0.1544, 0.5436, 0.1524, 0.5436, 0.1524, 0.5436, 0.1544, 0.189, 0.1507, 0.189, 0.1524, 0.189, 0.1524, 0.189, 0.1507, 0.5319, 0.1507, 0.5436, 0.1507, 0.5436, 0.1524, 0.5319, 0.1524, 0.4867, 0.1507, 0.5152, 0.1507, 0.5152, 0.1524, 0.4867, 0.1524, 0.5319, 0.09329, 0.5436, 0.09329, 0.5436, 0.09525, 0.5319, 0.09525, 0.4867, 0.1444, 0.5152, 0.1444, 0.5152, 0.1507, 0.4867, 0.1507, 0.5319, 0.1444, 0.5436, 0.1444, 0.5436, 0.1507, 0.5319, 0.1507, 0.5436, 0.1444, 0.5436, 0.1507, 0.5436, 0.1507, 0.5436, 0.1444, 0.5436, 0.1444, 0.5436, 0.1507, 0.5436, 0.1507, 0.5436, 0.1444, 0.5436, 0.1444, 0.5436, 0.1507, 0.5436, 0.1507, 0.5436, 0.1444, 0.5436, 0.1444, 0.5436, 0.1507, 0.5436, 0.1507, 0.5436, 0.1444, 0.5436, 0.1444, 0.5436, 0.1507, 0.5436, 0.1507, 0.5436, 0.1444, 0.5436, 0.1444, 0.5721, 0.1444, 0.5721, 0.1507, 0.5436, 0.1507, 0.5436, 0.1033, 0.5436, 0.09698, 0.5436, 0.09698, 0.5436, 0.1033, 0.5436, 0.1033, 0.5436, 0.09698, 0.5436, 0.09698, 0.5436, 0.1033, 0.5436, 0.1033, 0.5436, 0.09698, 0.5436, 0.09698, 0.5436, 0.1033, 0.5436, 0.1033, 0.5436, 0.09698, 0.5436, 0.09698, 0.5436, 0.1033, 0.5436, 0.1033, 0.5436, 0.09698, 0.5436, 0.09698, 0.5436, 0.1033, 0.5254, 0.4795, 0.5254, 0.4858, 0.5254, 0.4858, 0.5254, 0.4795, 0.5436, 0.1033, 0.5436, 0.09698, 0.5436, 0.09698, 0.5436, 0.1033, 0.5436, 0.09525, 0.5436, 0.09698, 0.5436, 0.09698, 0.5436, 0.09525, 0.5436, 0.09528, 0.5436, 0.09656, 0.5436, 0.09698, 0.5436, 0.09525, 0.5436, 0.09525, 0.5436, 0.09698, 0.5436, 0.0966, 0.5436, 0.09528, 0.5436, 0.09528, 0.5436, 0.0966, 0.5436, 0.09656, 0.5436, 0.09528, 0.2458, 0.235, 0.2458, 0.2332, 0.2458, 0.2332, 0.2458, 0.235, 0.2458, 0.235, 0.2458, 0.2332, 0.2458, 0.2332, 0.2458, 0.235, 0.5721, 0.1524, 0.5721, 0.1507, 0.5721, 0.1507, 0.5721, 0.1524, 0.1167, 0.1524, 0.1167, 0.1507, 0.1167, 0.1507, 0.1167, 0.1524, 0.5436, 0.1524, 0.5436, 0.1507, 0.5436, 0.1507, 0.5436, 0.1524, 0.5436, 0.1524, 0.5436, 0.1507, 0.5436, 0.1507, 0.5436, 0.1524, 0.5436, 0.1524, 0.5436, 0.1507, 0.5436, 0.1507, 0.5436, 0.1524, 0.5436, 0.1524, 0.5436, 0.1507, 0.5436, 0.1507, 0.5436, 0.1524, 0.1423, 0.1524, 0.1423, 0.1507, 0.1423, 0.1507, 0.1423, 0.1524, 0.5436, 0.1524, 0.5436, 0.1507, 0.5436, 0.1507, 0.5436, 0.1524, 0.5319, 0.09525, 0.5436, 0.09525, 0.5436, 0.09698, 0.5319, 0.09698, 0.5319, 0.08721, 0.5436, 0.08721, 0.5436, 0.09329, 0.5319, 0.09329, 0.5436, 0.1605, 0.5436, 0.1544, 0.5436, 0.1544, 0.5436, 0.1605, 0.5436, 0.1605, 0.5436, 0.1544, 0.5436, 0.1544, 0.5436, 0.1605, 0.5436, 0.1605, 0.5436, 0.1544, 0.5436, 0.1544, 0.5436, 0.1605, 0.5436, 0.1605, 0.5436, 0.1544, 0.5436, 0.1544, 0.5436, 0.1605, 0.5436, 0.1605, 0.5436, 0.1544, 0.5436, 0.1544, 0.5436, 0.1605, 0.5436, 0.1605, 0.5436, 0.1544, 0.5436, 0.1544, 0.5436, 0.1605, 0.1167, 0.1605, 0.1167, 0.1544, 0.1167, 0.1544, 0.1167, 0.1605, 0.5721, 0.1605, 0.5721, 0.1544, 0.5721, 0.1544, 0.5721, 0.1605, 0.5254, 0.4956, 0.5254, 0.4895, 0.5254, 0.4895, 0.5254, 0.4956, 0.5254, 0.4956, 0.5254, 0.4895, 0.5254, 0.4895, 0.5254, 0.4956, 0.5436, 0.08912, 0.5436, 0.09377, 0.5436, 0.09383, 0.5436, 0.08935, 0.5436, 0.08721, 0.5436, 0.09329, 0.5436, 0.09377, 0.5436, 0.08912, 0.5436, 0.08935, 0.5436, 0.09383, 0.5436, 0.09329, 0.5436, 0.08721, 0.5436, 0.08721, 0.5436, 0.09329, 0.5436, 0.09329, 0.5436, 0.08721, 0.5436, 0.09525, 0.5436, 0.09329, 0.5436, 0.09329, 0.5436, 0.09525, 0.2458, 0.235, 0.2458, 0.2369, 0.2458, 0.2369, 0.2458, 0.235, 0.5436, 0.09525, 0.5436, 0.09329, 0.5436, 0.09329, 0.5436, 0.09525, 0.5436, 0.09525, 0.5436, 0.09329, 0.5436, 0.09329, 0.5436, 0.09525, 0.5436, 0.09525, 0.5436, 0.09329, 0.5436, 0.09329, 0.5436, 0.09525, 0.5436, 0.09525, 0.5436, 0.09329, 0.5436, 0.09329, 0.5436, 0.09525, 0.5436, 0.09525, 0.5436, 0.09329, 0.5436, 0.09329, 0.5436, 0.09525, 0.2173, 0.235, 0.2458, 0.235, 0.2458, 0.2369, 0.2173, 0.2369, 0.5436, 0.1524, 0.5436, 0.1544, 0.5436, 0.1544, 0.5436, 0.1524, 0.1423, 0.1524, 0.1423, 0.1544, 0.1423, 0.1544, 0.1423, 0.1524, 0.1423, 0.1524, 0.1423, 0.1544, 0.1423, 0.1544, 0.1423, 0.1524, 0.1423, 0.1524, 0.1423, 0.1544, 0.1423, 0.1544, 0.1423, 0.1524, 0.189, 0.1524, 0.189, 0.1544, 0.189, 0.1544, 0.189, 0.1524, 0.5319, 0.1524, 0.5436, 0.1524, 0.5436, 0.1544, 0.5319, 0.1544, 0.4867, 0.1524, 0.5152, 0.1524, 0.5152, 0.1544, 0.4867, 0.1544, 0.5436, 0.09525, 0.5436, 0.09329, 0.5436, 0.09329, 0.5436, 0.09525, 0.5721, 0.1605, 0.5721, 0.1544, 0.5721, 0.1544, 0.5721, 0.1605, 0.5721, 0.1507, 0.5721, 0.1507, 0.5721, 0.1507, 0.5721, 0.1507, 0.5436, 0.1033, 0.5436, 0.09698, 0.5436, 0.09698, 0.5436, 0.1033, 0.5721, 0.1544, 0.5721, 0.1544, 0.5721, 0.1544, 0.5721, 0.1544, 0.5436, 0.09698, 0.5436, 0.09525, 0.5436, 0.09525, 0.5436, 0.09698, 0.5436, 0.08721, 0.5436, 0.08113, 0.5436, 0.08113, 0.5436, 0.08721, 0.5436, 0.195, 0.5436, 0.195, 0.5436, 0.195, 0.5436, 0.195, 0.5436, 0.1096, 0.5436, 0.1096, 0.5436, 0.1096, 0.5436, 0.1096, 0.5721, 0.1444, 0.5721, 0.1381, 0.5721, 0.1381, 0.5721, 0.1444, 0.5436, 0.195, 0.5436, 0.195, 0.5436, 0.195, 0.5436, 0.195, 0.5436, 0.1096, 0.5436, 0.1096, 0.5436, 0.1096, 0.5436, 0.1096, 0.5436, 0.1096, 0.5436, 0.1096, 0.5436, 0.1096, 0.5436, 0.1096, 0.5436, 0.195, 0.5436, 0.195, 0.5436, 0.195, 0.5436, 0.195, 0.5721, 0.1444, 0.5721, 0.1381, 0.5721, 0.1381, 0.5721, 0.1444, 0.5436, 0.1096, 0.5436, 0.1096, 0.5436, 0.1096, 0.5436, 0.1096, 0.5436, 0.195, 0.5436, 0.195, 0.5436, 0.195, 0.5436, 0.195, 0.5436, 0.08721, 0.5436, 0.08113, 0.5436, 0.08113, 0.5436, 0.08721, 0.5436, 0.09698, 0.5436, 0.09525, 0.5436, 0.09525, 0.5436, 0.09698, 0.2458, 0.2369, 0.2458, 0.235, 0.2458, 0.235, 0.2458, 0.2369, 0.5436, 0.1033, 0.5436, 0.09698, 0.5436, 0.09698, 0.5436, 0.1033, 0.2458, 0.235, 0.2458, 0.2332, 0.2458, 0.2332, 0.2458, 0.235, 0.5721, 0.1605, 0.5721, 0.1544, 0.5721, 0.1544, 0.5721, 0.1605, 0.5436, 0.09525, 0.5436, 0.09329, 0.5436, 0.09329, 0.5436, 0.09525, 0.5721, 0.1524, 0.5721, 0.1507, 0.5721, 0.1507, 0.5721, 0.1524, 0.5721, 0.1544, 0.5721, 0.1524, 0.5721, 0.1524, 0.5721, 0.1544, 0.5721, 0.1524, 0.5721, 0.1544, 0.5721, 0.1544, 0.5721, 0.1524, 0.5721, 0.1507, 0.5721, 0.1524, 0.5721, 0.1524, 0.5721, 0.1507, 0.5721, 0.152, 0.5721, 0.1511, 0.5721, 0.1511, 0.5721, 0.152, 0.5721, 0.152, 0.5721, 0.1529, 0.5721, 0.1524, 0.5721, 0.1529, 0.5721, 0.152, 0.5721, 0.1524, 0.5721, 0.152, 0.5721, 0.152, 0.5721, 0.1529, 0.5721, 0.1529, 0.5721, 0.1507, 0.5721, 0.1507, 0.5721, 0.1511, 0.5721, 0.1511, 0.5721, 0.1539, 0.5721, 0.1539, 0.5721, 0.1544, 0.5721, 0.1544, 0.5721, 0.1507, 0.5721, 0.1524, 0.5721, 0.152, 0.5721, 0.1511, 0.5721, 0.1524, 0.5721, 0.1544, 0.5721, 0.1539, 0.5721, 0.1529, 0.5721, 0.1529, 0.5721, 0.1539, 0.5721, 0.1544, 0.5721, 0.1524, 0.5721, 0.1511, 0.5721, 0.152, 0.5721, 0.1524, 0.5721, 0.1507, 0.5721, 0.1539, 0.5721, 0.1529, 0.5721, 0.1529, 0.5721, 0.1539, 0.5152, 0.1524, 0.5297, 0.1524, 0.5297, 0.1544, 0.5152, 0.1544, 0.5152, 0.08721, 0.5297, 0.08721, 0.5297, 0.09329, 0.5152, 0.09329, 0.5152, 0.09525, 0.5297, 0.09525, 0.5297, 0.09698, 0.5152, 0.09698, 0.5152, 0.1444, 0.5297, 0.1444, 0.5297, 0.1507, 0.5152, 0.1507, 0.5152, 0.09329, 0.5297, 0.09329, 0.5297, 0.09525, 0.5152, 0.09525, 0.5152, 0.1507, 0.5297, 0.1507, 0.5297, 0.1524, 0.5152, 0.1524, 0.4848, 0.5052, 0.4994, 0.5052, 0.4994, 0.5337, 0.4848, 0.5337, 0.5152, 0.1605, 0.5297, 0.1605, 0.5297, 0.1665, 0.5152, 0.1665, 0.5152, 0.1033, 0.5297, 0.1033, 0.5297, 0.1096, 0.5152, 0.1096, 0.4848, 0.5622, 0.4994, 0.5622, 0.4994, 0.5906, 0.4848, 0.5906, 0.5297, 0.1524, 0.5319, 0.1524, 0.5319, 0.1544, 0.5297, 0.1544, 0.4994, 0.4828, 0.5016, 0.4828, 0.5016, 0.4828, 0.4994, 0.4828, 0.5297, 0.09698, 0.5297, 0.09525, 0.5297, 0.09525, 0.5297, 0.09698, 0.5297, 0.1444, 0.5319, 0.1444, 0.5319, 0.1507, 0.5297, 0.1507, 0.5319, 0.09525, 0.5319, 0.09698, 0.5319, 0.09698, 0.5319, 0.09525, 0.5297, 0.1507, 0.5319, 0.1507, 0.5319, 0.1524, 0.5297, 0.1524, 0.4994, 0.5052, 0.5016, 0.5052, 0.5016, 0.5337, 0.4994, 0.5337, 0.5297, 0.1605, 0.5319, 0.1605, 0.5319, 0.1665, 0.5297, 0.1665, 0.5297, 0.4132, 0.5319, 0.4132, 0.5319, 0.4195, 0.5297, 0.4195, 0.4994, 0.5622, 0.5016, 0.5622, 0.5016, 0.5906, 0.4994, 0.5906, 0.5297, 0.09329, 0.5297, 0.08721, 0.5297, 0.08721, 0.5297, 0.09329, 0.5297, 0.1381, 0.5319, 0.1381, 0.5319, 0.1444, 0.5297, 0.1444, 0.5152, 0.09698, 0.5297, 0.09698, 0.5297, 0.1033, 0.5152, 0.1033, 0.5152, 0.1381, 0.5297, 0.1381, 0.5297, 0.1444, 0.5152, 0.1444, 0.5436, 0.1096, 0.5436, 0.1033, 0.5436, 0.1033, 0.5436, 0.1096, 0.5721, 0.1507, 0.5721, 0.1444, 0.5721, 0.1444, 0.5721, 0.1507, 0.5721, 0.1507, 0.5721, 0.1444, 0.5721, 0.1444, 0.5721, 0.1507, 0.5436, 0.1096, 0.5436, 0.1033, 0.5436, 0.1033, 0.5436, 0.1096, 0.5436, 0.1096, 0.5436, 0.1033, 0.5436, 0.1033, 0.5436, 0.1096, 0.5721, 0.1381, 0.5721, 0.1444, 0.5721, 0.1444, 0.5721, 0.1381, 0.5436, 0.1096, 0.5436, 0.1033, 0.5436, 0.1033, 0.5436, 0.1096, 0.5436, 0.1096, 0.5436, 0.1033, 0.5436, 0.1033, 0.5436, 0.1096, 0.5436, 0.1096, 0.5436, 0.1033, 0.5436, 0.1033, 0.5436, 0.1096, 0.5436, 0.1096, 0.5436, 0.1033, 0.5436, 0.1033, 0.5436, 0.1096, 0.5436, 0.1096, 0.5436, 0.1033, 0.5436, 0.1033, 0.5436, 0.1096, 0.5436, 0.1381, 0.5721, 0.1381, 0.5721, 0.1444, 0.5436, 0.1444, 0.5436, 0.1381, 0.5436, 0.1444, 0.5436, 0.1444, 0.5436, 0.1381, 0.5436, 0.1381, 0.5436, 0.1444, 0.5436, 0.1444, 0.5436, 0.1381, 0.5436, 0.1381, 0.5436, 0.1444, 0.5436, 0.1444, 0.5436, 0.1381, 0.5436, 0.1381, 0.5436, 0.1444, 0.5436, 0.1444, 0.5436, 0.1381, 0.5436, 0.1381, 0.5436, 0.1444, 0.5436, 0.1444, 0.5436, 0.1381, 0.5319, 0.1381, 0.5436, 0.1381, 0.5436, 0.1444, 0.5319, 0.1444, 0.4867, 0.1381, 0.5152, 0.1381, 0.5152, 0.1444, 0.4867, 0.1444, 0.5436, 0.09698, 0.5436, 0.1033, 0.5436, 0.1033, 0.5436, 0.09698, 0.5436, 0.09656, 0.5436, 0.1012, 0.5436, 0.1033, 0.5436, 0.09698, 0.5436, 0.09698, 0.5436, 0.1033, 0.5436, 0.1014, 0.5436, 0.0966, 0.5436, 0.0966, 0.5436, 0.1014, 0.5436, 0.1012, 0.5436, 0.09656, 0.5254, 0.4858, 0.5254, 0.4795, 0.5254, 0.4795, 0.5254, 0.4858, 0.5254, 0.4858, 0.5254, 0.4795, 0.5254, 0.4795, 0.5254, 0.4858, 0.5721, 0.1507, 0.5721, 0.1444, 0.5721, 0.1444, 0.5721, 0.1507, 0.1167, 0.1507, 0.1167, 0.1444, 0.1167, 0.1444, 0.1167, 0.1507, 0.5436, 0.1507, 0.5436, 0.1444, 0.5436, 0.1444, 0.5436, 0.1507, 0.5436, 0.1507, 0.5436, 0.1444, 0.5436, 0.1444, 0.5436, 0.1507, 0.5436, 0.1507, 0.5436, 0.1444, 0.5436, 0.1444, 0.5436, 0.1507, 0.5436, 0.1507, 0.5436, 0.1444, 0.5436, 0.1444, 0.5436, 0.1507, 0.5436, 0.1507, 0.5436, 0.1444, 0.5436, 0.1444, 0.5436, 0.1507, 0.5436, 0.1507, 0.5436, 0.1444, 0.5436, 0.1444, 0.5436, 0.1507, 0.5319, 0.09698, 0.5436, 0.09698, 0.5436, 0.1033, 0.5319, 0.1033, 0.5297, 0.1544, 0.5319, 0.1544, 0.5319, 0.1605, 0.5297, 0.1605, 0.4994, 0.4767, 0.5016, 0.4767, 0.5016, 0.4828, 0.4994, 0.4828, 0.5152, 0.1544, 0.5297, 0.1544, 0.5297, 0.1605, 0.5152, 0.1605, 0.5152, 0.08113, 0.5297, 0.08113, 0.5297, 0.08721, 0.5152, 0.08721, 0.5721, 0.1665, 0.5721, 0.1605, 0.5721, 0.1605, 0.5721, 0.1665, 0.5436, 0.09329, 0.5436, 0.08721, 0.5436, 0.08721, 0.5436, 0.09329, 0.5436, 0.09329, 0.5436, 0.08721, 0.5436, 0.08721, 0.5436, 0.09329, 0.5721, 0.1665, 0.5721, 0.1605, 0.5721, 0.1605, 0.5721, 0.1665, 0.5436, 0.08113, 0.5436, 0.08721, 0.5436, 0.08721, 0.5436, 0.08113, 0.5436, 0.08487, 0.5436, 0.08935, 0.5436, 0.08721, 0.5436, 0.08113, 0.5436, 0.08113, 0.5436, 0.08721, 0.5436, 0.08912, 0.5436, 0.08447, 0.5436, 0.08447, 0.5436, 0.08912, 0.5436, 0.08935, 0.5436, 0.08487, 0.5721, 0.1665, 0.5721, 0.1605, 0.5721, 0.1605, 0.5721, 0.1665, 0.5721, 0.1665, 0.5721, 0.1605, 0.5721, 0.1605, 0.5721, 0.1665, 0.5721, 0.1665, 0.5721, 0.1605, 0.5721, 0.1605, 0.5721, 0.1665, 0.1167, 0.1665, 0.1167, 0.1605, 0.1167, 0.1605, 0.1167, 0.1665, 0.5436, 0.1665, 0.5436, 0.1605, 0.5436, 0.1605, 0.5436, 0.1665, 0.5436, 0.1665, 0.5436, 0.1605, 0.5436, 0.1605, 0.5436, 0.1665, 0.5436, 0.1665, 0.5436, 0.1605, 0.5436, 0.1605, 0.5436, 0.1665, 0.5436, 0.1665, 0.5436, 0.1605, 0.5436, 0.1605, 0.5436, 0.1665, 0.5436, 0.1665, 0.5436, 0.1605, 0.5436, 0.1605, 0.5436, 0.1665, 0.5436, 0.1665, 0.5436, 0.1605, 0.5436, 0.1605, 0.5436, 0.1665, 0.5016, 0.4767, 0.5133, 0.4767, 0.5133, 0.4828, 0.5016, 0.4828, 0.5436, 0.09329, 0.5436, 0.08721, 0.5436, 0.08721, 0.5436, 0.09329, 0.5254, 0.4895, 0.5254, 0.4956, 0.5254, 0.4956, 0.5254, 0.4895, 0.5436, 0.09329, 0.5436, 0.08721, 0.5436, 0.08721, 0.5436, 0.09329, 0.5436, 0.09329, 0.5436, 0.08721, 0.5436, 0.08721, 0.5436, 0.09329, 0.5436, 0.09329, 0.5436, 0.08721, 0.5436, 0.08721, 0.5436, 0.09329, 0.5436, 0.09329, 0.5436, 0.08721, 0.5436, 0.08721, 0.5436, 0.09329, 0.5436, 0.09329, 0.5436, 0.08721, 0.5436, 0.08721, 0.5436, 0.09329, 0.5436, 0.1544, 0.5721, 0.1544, 0.5721, 0.1605, 0.5436, 0.1605, 0.5436, 0.1544, 0.5436, 0.1605, 0.5436, 0.1605, 0.5436, 0.1544, 0.5436, 0.1544, 0.5436, 0.1605, 0.5436, 0.1605, 0.5436, 0.1544, 0.5436, 0.1544, 0.5436, 0.1605, 0.5436, 0.1605, 0.5436, 0.1544, 0.5436, 0.1544, 0.5436, 0.1605, 0.5436, 0.1605, 0.5436, 0.1544, 0.5436, 0.1544, 0.5436, 0.1605, 0.5436, 0.1605, 0.5436, 0.1544, 0.5319, 0.1544, 0.5436, 0.1544, 0.5436, 0.1605, 0.5319, 0.1605, 0.4867, 0.1544, 0.5152, 0.1544, 0.5152, 0.1605, 0.4867, 0.1605, 0.5319, 0.09525, 0.5319, 0.09698, 0.5319, 0.09698, 0.5319, 0.09525, 0.5319, 0.09698, 0.5319, 0.1033, 0.5319, 0.1033, 0.5319, 0.09698, 0.5297, 0.09329, 0.5297, 0.08721, 0.5297, 0.08721, 0.5297, 0.09329, 0.5319, 0.08721, 0.5319, 0.09329, 0.5319, 0.09329, 0.5319, 0.08721, 0.5319, 0.09698, 0.5319, 0.1033, 0.5319, 0.1033, 0.5319, 0.09698, 0.5016, 0.4989, 0.4994, 0.4989, 0.4994, 0.4989, 0.5016, 0.4989, 0.5319, 0.09329, 0.5319, 0.09525, 0.5319, 0.09525, 0.5319, 0.09329, 0.5297, 0.1033, 0.5297, 0.09698, 0.5297, 0.09698, 0.5297, 0.1033, 0.5297, 0.09525, 0.5297, 0.09329, 0.5297, 0.09329, 0.5297, 0.09525, 0.5319, 0.08721, 0.5319, 0.09329, 0.5319, 0.09329, 0.5319, 0.08721, 0.5297, 0.08721, 0.5319, 0.08721, 0.5319, 0.09329, 0.5297, 0.09329, 0.5297, 0.09525, 0.5319, 0.09525, 0.5319, 0.09698, 0.5297, 0.09698, 0.5297, 0.09329, 0.5319, 0.09329, 0.5319, 0.09525, 0.5297, 0.09525, 0.5297, 0.09698, 0.5319, 0.09698, 0.5319, 0.1033, 0.5297, 0.1033, 0.5297, 0.09698, 0.5297, 0.09525, 0.5297, 0.09525, 0.5297, 0.09698, 0.5016, 0.4989, 0.4994, 0.4989, 0.4994, 0.4989, 0.5016, 0.4989, 0.5319, 0.09329, 0.5319, 0.09525, 0.5319, 0.09525, 0.5319, 0.09329, 0.5297, 0.09525, 0.5297, 0.09329, 0.5297, 0.09329, 0.5297, 0.09525, 0.4994, 0.4828, 0.5016, 0.4828, 0.5016, 0.4828, 0.4994, 0.4828, 0.5297, 0.1033, 0.5297, 0.09698, 0.5297, 0.09698, 0.5297, 0.1033, 0.5436, 0.09329, 0.5436, 0.08721, 0.5436, 0.08721, 0.5436, 0.09329, 0.5721, 0.1665, 0.5721, 0.1605, 0.5721, 0.1605, 0.5721, 0.1665, 0.5254, 0.4858, 0.5254, 0.4795, 0.5254, 0.4795, 0.5254, 0.4858, 0.5436, 0.1096, 0.5436, 0.1033, 0.5436, 0.1033, 0.5436, 0.1096, 0.5436, 0.09525, 0.5436, 0.09329, 0.5436, 0.09329, 0.5436, 0.09525, 0.5254, 0.4956, 0.5254, 0.4895, 0.5254, 0.4895, 0.5254, 0.4956, 0.2458, 0.235, 0.2458, 0.2332, 0.2458, 0.2332, 0.2458, 0.235, 0.5436, 0.1033, 0.5436, 0.09698, 0.5436, 0.09698, 0.5436, 0.1033, 0.5436, 0.09698, 0.5436, 0.09525, 0.5436, 0.09525, 0.5436, 0.09698, 0.2458, 0.2369, 0.2458, 0.235, 0.2458, 0.235, 0.2458, 0.2369, 0.5436, 0.1096, 0.5436, 0.1096, 0.5436, 0.1096, 0.5436, 0.1096, 0.5721, 0.1444, 0.5721, 0.1381, 0.5721, 0.1381, 0.5721, 0.1444, 0.5436, 0.195, 0.5436, 0.195, 0.5436, 0.195, 0.5436, 0.195, 0.5436, 0.08721, 0.5436, 0.08113, 0.5436, 0.08113, 0.5436, 0.08721, 0.5436, 0.1096, 0.5436, 0.1096, 0.5436, 0.1096, 0.5436, 0.1096, 0.5436, 0.195, 0.5436, 0.195, 0.5436, 0.195, 0.5436, 0.195, 0.5436, 0.1096, 0.5436, 0.1096, 0.5436, 0.1096, 0.5436, 0.1096, 0.5436, 0.1096, 0.5436, 0.1096, 0.5436, 0.1096, 0.5436, 0.1096, 0.5436, 0.195, 0.5436, 0.195, 0.5436, 0.195, 0.5436, 0.195, 0.5436, 0.195, 0.5436, 0.195, 0.5436, 0.195, 0.5436, 0.195, 0.5436, 0.195, 0.5436, 0.195, 0.5436, 0.195, 0.5436, 0.195, 0.5436, 0.1096, 0.5436, 0.1096, 0.5436, 0.1096, 0.5436, 0.1096, 0.5436, 0.1096, 0.5436, 0.1096, 0.5436, 0.195, 0.5436, 0.195, 0.5436, 0.195, 0.5436, 0.195, 0.5436, 0.09329, 0.5436, 0.08721, 0.5436, 0.08721, 0.5436, 0.09329, 0.5721, 0.1665, 0.5721, 0.1605, 0.5721, 0.1605, 0.5721, 0.1665, 0.5254, 0.4858, 0.5254, 0.4795, 0.5254, 0.4795, 0.5254, 0.4858, 0.5436, 0.1096, 0.5436, 0.1033, 0.5436, 0.1033, 0.5436, 0.1096, 0.5436, 0.09329, 0.5436, 0.09525, 0.5436, 0.09525, 0.5436, 0.09329, 0.5254, 0.4956, 0.5254, 0.4895, 0.5254, 0.4895, 0.5254, 0.4956, 0.2458, 0.235, 0.2458, 0.2332, 0.2458, 0.2332, 0.2458, 0.235, 0.5436, 0.1033, 0.5436, 0.09698, 0.5436, 0.09698, 0.5436, 0.1033, 0.5436, 0.09525, 0.5436, 0.09698, 0.5436, 0.09698, 0.5436, 0.09525, 0.2458, 0.2369, 0.2458, 0.235, 0.2458, 0.235, 0.2458, 0.2369, 0.5436, 0.1096, 0.5436, 0.1096, 0.5436, 0.1096, 0.5436, 0.1096, 0.5721, 0.1444, 0.5721, 0.1381, 0.5721, 0.1381, 0.5721, 0.1444, 0.5436, 0.195, 0.5436, 0.195, 0.5436, 0.195, 0.5436, 0.195, 0.5436, 0.08721, 0.5436, 0.08113, 0.5436, 0.08113, 0.5436, 0.08721, 0.5436, 0.1096, 0.5436, 0.1096, 0.5436, 0.1096, 0.5436, 0.1096, 0.5436, 0.1096, 0.5436, 0.1096, 0.5436, 0.1096, 0.5436, 0.1096, 0.5436, 0.195, 0.5436, 0.195, 0.5436, 0.195, 0.5436, 0.195, 0.5436, 0.09525, 0.5436, 0.09329, 0.5436, 0.09329, 0.5436, 0.09525, 0.5436, 0.09698, 0.5436, 0.09525, 0.5436, 0.09525, 0.5436, 0.09698, 0.5436, 0.09698, 0.5436, 0.09698, 0.5436, 0.09698, 0.5436, 0.09698, 0.5436, 0.09698, 0.5436, 0.09525, 0.5436, 0.09525, 0.5436, 0.09698, 0.5436, 0.09329, 0.5436, 0.09329, 0.5436, 0.09329, 0.5436, 0.09329, 0.5436, 0.09525, 0.5436, 0.09329, 0.5436, 0.09329, 0.5436, 0.09525, 0.5436, 0.1096, 0.5436, 0.1096, 0.5436, 0.1096, 0.5436, 0.1096, 0.5436, 0.195, 0.5436, 0.195, 0.5436, 0.195, 0.5436, 0.195, 0.1727, 0.195, 0.1727, 0.195, 0.1727, 0.195, 0.1727, 0.195, 0.5436, 0.1096, 0.5436, 0.1096, 0.5436, 0.1096, 0.5436, 0.1096, 0.5436, 0.09329, 0.5436, 0.08721, 0.5436, 0.08721, 0.5436, 0.09329, 0.1167, 0.1665, 0.1167, 0.1605, 0.1167, 0.1605, 0.1167, 0.1665, 0.5436, 0.1605, 0.5436, 0.1544, 0.5436, 0.1544, 0.5436, 0.1605, 0.5436, 0.1096, 0.5436, 0.1033, 0.5436, 0.1033, 0.5436, 0.1096, 0.5436, 0.1096, 0.5436, 0.1096, 0.5436, 0.1096, 0.5436, 0.1096, 0.1727, 0.195, 0.1727, 0.195, 0.1727, 0.195, 0.1727, 0.195, 0.5436, 0.195, 0.5436, 0.195, 0.5436, 0.195, 0.5436, 0.195, 0.5436, 0.1096, 0.5436, 0.1096, 0.5436, 0.1096, 0.5436, 0.1096, 0.5436, 0.09525, 0.5436, 0.09329, 0.5436, 0.09329, 0.5436, 0.09525, 0.5436, 0.1507, 0.5436, 0.1524, 0.5436, 0.1524, 0.5436, 0.1507, 0.5436, 0.1524, 0.5436, 0.1507, 0.5436, 0.1507, 0.5436, 0.1524, 0.5436, 0.1033, 0.5436, 0.09698, 0.5436, 0.09698, 0.5436, 0.1033, 0.5436, 0.1544, 0.5436, 0.1605, 0.5436, 0.1605, 0.5436, 0.1544, 0.5436, 0.09698, 0.5436, 0.09525, 0.5436, 0.09525, 0.5436, 0.09698, 0.5436, 0.1096, 0.5436, 0.1096, 0.5436, 0.1096, 0.5436, 0.1096, 0.5436, 0.08721, 0.5436, 0.08113, 0.5436, 0.08113, 0.5436, 0.08721, 0.5436, 0.1096, 0.5436, 0.1096, 0.5436, 0.1096, 0.5436, 0.1096, 0.1167, 0.1444, 0.1167, 0.1381, 0.1167, 0.1381, 0.1167, 0.1444, 0.5436, 0.1381, 0.5436, 0.1096, 0.5436, 0.1096, 0.5436, 0.1381, 0.5436, 0.195, 0.5436, 0.195, 0.5436, 0.195, 0.5436, 0.195, 0.5436, 0.195, 0.5436, 0.1665, 0.5436, 0.1665, 0.5436, 0.195, 0.5436, 0.195, 0.5436, 0.195, 0.5436, 0.195, 0.5436, 0.195, 0.5436, 0.1096, 0.5436, 0.1096, 0.5436, 0.1096, 0.5436, 0.1096, 0.5436, 0.1096, 0.5436, 0.1096, 0.5436, 0.1096, 0.5436, 0.1096, 0.5436, 0.1096, 0.5436, 0.1096, 0.5436, 0.1096, 0.5436, 0.1096, 0.5436, 0.1096, 0.5436, 0.1096, 0.5436, 0.1096, 0.5436, 0.1096, 0.1727, 0.195, 0.1727, 0.195, 0.1727, 0.195, 0.1727, 0.195, 0.5436, 0.195, 0.5436, 0.195, 0.5436, 0.195, 0.5436, 0.195, 0.5436, 0.1096, 0.5436, 0.1096, 0.5436, 0.1096, 0.5436, 0.1096, 0.5436, 0.09329, 0.5436, 0.08721, 0.5436, 0.08721, 0.5436, 0.09329, 0.1167, 0.1665, 0.1167, 0.1605, 0.1167, 0.1605, 0.1167, 0.1665, 0.5436, 0.1524, 0.5436, 0.1544, 0.5436, 0.1544, 0.5436, 0.1524, 0.5436, 0.1096, 0.5436, 0.1033, 0.5436, 0.1033, 0.5436, 0.1096, 0.5436, 0.195, 0.5436, 0.195, 0.5436, 0.195, 0.5436, 0.195, 0.5436, 0.195, 0.5436, 0.195, 0.5436, 0.195, 0.5436, 0.195, 0.5436, 0.09525, 0.5436, 0.09329, 0.5436, 0.09329, 0.5436, 0.09525, 0.5436, 0.1507, 0.5436, 0.1444, 0.5436, 0.1444, 0.5436, 0.1507, 0.5436, 0.1605, 0.5436, 0.1605, 0.5436, 0.1605, 0.5436, 0.1605, 0.5436, 0.1033, 0.5436, 0.09698, 0.5436, 0.09698, 0.5436, 0.1033, 0.5436, 0.1605, 0.5436, 0.1605, 0.5436, 0.1605, 0.5436, 0.1605, 0.5436, 0.09698, 0.5436, 0.09525, 0.5436, 0.09525, 0.5436, 0.09698, 0.5436, 0.08721, 0.5436, 0.08113, 0.5436, 0.08113, 0.5436, 0.08721, 0.5436, 0.1096, 0.5436, 0.1096, 0.5436, 0.1096, 0.5436, 0.1096, 0.1167, 0.1444, 0.1167, 0.1381, 0.1167, 0.1381, 0.1167, 0.1444, 0.5436, 0.1381, 0.5436, 0.1096, 0.5436, 0.1096, 0.5436, 0.1381, 0.5436, 0.195, 0.5436, 0.195, 0.5436, 0.195, 0.5436, 0.195, 0.5436, 0.195, 0.5436, 0.1665, 0.5436, 0.1665, 0.5436, 0.195, 0.5436, 0.195, 0.5436, 0.195, 0.5436, 0.195, 0.5436, 0.195, 0.5436, 0.195, 0.5436, 0.195, 0.5436, 0.195, 0.5436, 0.195, 0.5436, 0.195, 0.5436, 0.1665, 0.5436, 0.1665, 0.5436, 0.195, 0.5436, 0.195, 0.5436, 0.195, 0.5436, 0.195, 0.5436, 0.195, 0.5436, 0.1381, 0.5436, 0.1096, 0.5436, 0.1096, 0.5436, 0.1381, 0.1167, 0.1444, 0.1167, 0.1381, 0.1167, 0.1381, 0.1167, 0.1444, 0.5436, 0.1096, 0.5436, 0.1096, 0.5436, 0.1096, 0.5436, 0.1096, 0.5436, 0.08721, 0.5436, 0.08113, 0.5436, 0.08113, 0.5436, 0.08721, 0.5436, 0.09698, 0.5436, 0.09525, 0.5436, 0.09525, 0.5436, 0.09698, 0.1167, 0.1544, 0.1167, 0.1524, 0.1167, 0.1524, 0.1167, 0.1544, 0.5436, 0.1033, 0.5436, 0.09698, 0.5436, 0.09698, 0.5436, 0.1033, 0.1167, 0.1524, 0.1167, 0.1507, 0.1167, 0.1507, 0.1167, 0.1524, 0.1167, 0.1605, 0.1167, 0.1544, 0.1167, 0.1544, 0.1167, 0.1605, 0.5436, 0.09525, 0.5436, 0.09329, 0.5436, 0.09329, 0.5436, 0.09525, 0.5436, 0.195, 0.5436, 0.195, 0.5436, 0.195, 0.5436, 0.195, 0.5436, 0.195, 0.5436, 0.195, 0.5436, 0.195, 0.5436, 0.195, 0.5436, 0.1096, 0.5436, 0.1033, 0.5436, 0.1033, 0.5436, 0.1096, 0.1167, 0.1507, 0.1167, 0.1444, 0.1167, 0.1444, 0.1167, 0.1507, 0.1167, 0.1665, 0.1167, 0.1605, 0.1167, 0.1605, 0.1167, 0.1665, 0.5436, 0.09329, 0.5436, 0.08721, 0.5436, 0.08721, 0.5436, 0.09329, 0.5436, 0.1096, 0.5436, 0.1096, 0.5436, 0.1096, 0.5436, 0.1096, 0.5436, 0.195, 0.5436, 0.195, 0.5436, 0.195, 0.5436, 0.195, 0.1727, 0.195, 0.1727, 0.195, 0.1727, 0.195, 0.1727, 0.195, 0.5436, 0.1096, 0.5436, 0.1096, 0.5436, 0.1096, 0.5436, 0.1096, 0.5436, 0.1096, 0.5436, 0.1096, 0.5436, 0.1096, 0.5436, 0.1096, 0.5436, 0.1096, 0.5436, 0.1096, 0.5436, 0.1096, 0.5436, 0.1096, 0.5436, 0.1096, 0.5436, 0.1096, 0.5436, 0.1096, 0.5436, 0.1096, 0.9799, 0.4304, 0.9799, 0.4241, 0.9799, 0.4241, 0.9799, 0.4304, 0.9799, 0.4402, 0.9799, 0.4341, 0.9799, 0.4341, 0.9799, 0.4402, 0.9799, 0.4321, 0.9799, 0.4304, 0.9799, 0.4304, 0.9799, 0.4321, 0.9799, 0.4341, 0.9799, 0.4321, 0.9799, 0.4321, 0.9799, 0.4341, 0.9799, 0.4304, 0.9799, 0.4241, 0.9799, 0.4241, 0.9799, 0.4304, 0.9799, 0.4402, 0.9799, 0.4341, 0.9799, 0.4341, 0.9799, 0.4402, 0.9799, 0.4321, 0.9799, 0.4304, 0.9799, 0.4304, 0.9799, 0.4321, 0.9799, 0.4341, 0.9799, 0.4321, 0.9799, 0.4321, 0.9799, 0.4341, 0.5436, 0.1444, 0.5436, 0.1444, 0.5436, 0.1444, 0.5436, 0.1444, 0.5436, 0.1544, 0.5436, 0.1524, 0.5436, 0.1524, 0.5436, 0.1544, 0.5436, 0.1444, 0.5436, 0.1444, 0.5436, 0.1444, 0.5436, 0.1444, 0.5436, 0.1444, 0.5436, 0.1507, 0.5436, 0.1507, 0.5436, 0.1444, 0.138, 0.1096, 0.138, 0.1096, 0.138, 0.1096, 0.138, 0.1096, 0.138, 0.1096, 0.138, 0.1096, 0.5436, 0.1096, 0.5436, 0.1096, 0.5436, 0.1096, 0.5436, 0.1096, 0.5436, 0.1096, 0.5436, 0.1096, 0.5436, 0.1096, 0.5436, 0.1096, 0.5436, 0.1096, 0.5436, 0.1096, 0.5436, 0.1096, 0.138, 0.1096, 0.138, 0.1096, 0.138, 0.1096, 0.138, 0.1096, 0.5436, 0.1096, 0.5436, 0.1096, 0.5436, 0.1096, 0.5436, 0.1096, 0.5436, 0.1096, 0.5436, 0.1096, 0.5436, 0.1096, 0.5436, 0.1096, 0.5436, 0.1096, 0.5436, 0.1096, 0.5436, 0.1096, 0.5436, 0.1096, 0.5436, 0.1096, 0.5436, 0.1096, 0.5436, 0.1096, 0.5436, 0.1096])
me_cylinder_001.use_remesh_fix_poles = True
me_cylinder_001.use_remesh_preserve_attributes = False
me_cylinder_001.update()
me_cube_002 = bpy.data.meshes.new('Cube.002')
me_cube_002.from_pydata([(2.528, -0.5271, -4.289), (2.342, -0.929, -3.91), (1.929, -0.5271, -4.0), (-0.2837, -0.929, 0.6173), (-0.5313, -0.5271, 0.9872), (-0.7274, -0.5271, 0.5813), (2.528, 0.5271, -4.289), (1.929, 0.5271, -4.0), (2.342, 0.929, -3.91), (-0.5313, 0.5271, 0.9872), (-0.2837, 0.929, 0.6173), (-0.7274, 0.5271, 0.5813), (4.222, -0.5271, -4.041), (4.418, -0.5271, -3.635), (3.974, -0.929, -3.671), (1.162, -0.5271, 1.235), (1.349, -0.929, 0.8562), (1.762, -0.5271, 0.9456), (4.222, 0.5271, -4.041), (3.974, 0.929, -3.671), (4.418, 0.5271, -3.635), (1.162, 0.5271, 1.235), (1.762, 0.5271, 0.9456), (1.349, 0.929, 0.8562)], [], [(14, 16, 3, 1), (20, 22, 17, 13), (21, 9, 4, 15), (2, 5, 11, 7), (8, 10, 23, 19), (0, 1, 2), (3, 4, 5), (6, 7, 8), (9, 10, 11), (12, 13, 14), (15, 16, 17), (18, 19, 20), (21, 22, 23), (6, 0, 2, 7), (1, 3, 5, 2), (4, 9, 11, 5), (10, 8, 7, 11), (18, 6, 8, 19), (9, 21, 23, 10), (22, 20, 19, 23), (12, 18, 20, 13), (21, 15, 17, 22), (16, 14, 13, 17), (0, 12, 14, 1), (15, 4, 3, 16), (6, 18, 12, 0)])
_uv = me_cube_002.uv_layers.new(name='UVMap')
_uv.uv.foreach_set('vector', [0.3927, 0.793, 0.6073, 0.793, 0.6073, 0.957, 0.3927, 0.957, 0.3915, 0.5541, 0.6085, 0.5541, 0.6085, 0.6959, 0.3915, 0.6959, 0.6649, 0.5541, 0.8351, 0.5541, 0.8351, 0.6959, 0.6649, 0.6959, 0.3915, 0.05408, 0.6085, 0.05408, 0.6085, 0.1959, 0.3915, 0.1959, 0.3927, 0.293, 0.6073, 0.293, 0.6073, 0.457, 0.3927, 0.457, 0.1649, 0.6959, 0.1521, 0.75, 0.125, 0.6959, 0.6007, 0.0, 0.625, 0.05408, 0.625, 0.05408, 0.1649, 0.5541, 0.125, 0.5541, 0.1521, 0.5, 0.625, 0.2899, 0.625, 0.309, 0.6085, 0.25, 0.375, 0.7899, 0.3915, 0.75, 0.3993, 0.75, 0.625, 0.7899, 0.625, 0.7771, 0.6085, 0.75, 0.3351, 0.5541, 0.316, 0.5, 0.375, 0.5541, 0.625, 0.4601, 0.6085, 0.5, 0.625, 0.4729, 0.1649, 0.5541, 0.1649, 0.6959, 0.125, 0.6959, 0.125, 0.5541, 0.3862, 0.0, 0.6007, 0.0, 0.6085, 0.05408, 0.3915, 0.05408, 0.625, 0.05408, 0.625, 0.1959, 0.6085, 0.1959, 0.6085, 0.05408, 0.6073, 0.293, 0.3927, 0.293, 0.3915, 0.1959, 0.6085, 0.1959, 0.3351, 0.5541, 0.1649, 0.5541, 0.1521, 0.5, 0.316, 0.5, 0.625, 0.2899, 0.625, 0.4601, 0.6073, 0.457, 0.6073, 0.293, 0.6085, 0.5541, 0.3915, 0.5541, 0.3927, 0.457, 0.6073, 0.457, 0.3351, 0.6959, 0.3351, 0.5541, 0.3915, 0.5541, 0.3915, 0.6959, 0.6649, 0.5541, 0.6649, 0.6959, 0.6085, 0.6959, 0.6085, 0.5541, 0.6073, 0.793, 0.3927, 0.793, 0.3915, 0.6959, 0.6085, 0.6959, 0.1649, 0.6959, 0.3351, 0.6959, 0.316, 0.75, 0.1521, 0.75, 0.625, 0.7899, 0.625, 0.9601, 0.6073, 0.957, 0.6073, 0.793, 0.1649, 0.5541, 0.3351, 0.5541, 0.3351, 0.6959, 0.1649, 0.6959])
me_cube_002.use_remesh_fix_poles = True
me_cube_002.use_remesh_preserve_attributes = False
me_cube_002.update()

# ---- objects
ob_base = bpy.data.objects.new('Base', me_cylinder_001)
ob_mag = bpy.data.objects.new('Mag', me_cube_002)

# ---- transforms, parenting, visibility, modifiers, constraints
ob_base.location = (-13.81, 0.3768, 4.139)
ob_base.rotation_euler = (-0.0, 1.571, 0.0)
ob_base.scale = (0.3556, 0.35, 0.5926)
ob_mag.location = (-9.493, 0.0, 3.065)
ob_mag.rotation_euler = (0.0, 0.5236, 0.0)
ob_mag.scale = (0.6889, 0.6889, 0.6889)

# ---- collection membership
col_collection.objects.link(ob_base)
col_collection.objects.link(ob_mag)

# ---- scene / render settings (as saved in the file)
scene.frame_start = 1; scene.frame_end = 250; scene.frame_set(1)
scene.render.engine = 'BLENDER_EEVEE_NEXT'
scene.cycles.sampling_pattern = 'TABULATED_SOBOL'
scene.cycles.use_light_tree = False
scene.view_settings.view_transform = 'Filmic'
bpy.context.view_layer.update()

# ---- added for rendering (the .blend has no active camera and no usable light): camera, sun
cam_auto = bpy.data.cameras.new('AutoCamera')
cam_auto.lens = 50.0
cam_auto.sensor_width = 36.0
cam_auto.clip_end = 1000.0
ob_auto_camera = bpy.data.objects.new('AutoCamera', cam_auto)
scene.collection.objects.link(ob_auto_camera)
ob_auto_camera.location = (21.1754, -28.0497, 21.0496)
ob_auto_camera.rotation_euler = (1.09748, -7.21219e-08, 0.694738)
scene.camera = ob_auto_camera
light_auto_sun = bpy.data.lights.new('AutoSun', 'SUN')
light_auto_sun.energy = 3.0
light_auto_sun.angle = 0.0523599
ob_auto_sun = bpy.data.objects.new('AutoSun', light_auto_sun)
scene.collection.objects.link(ob_auto_sun)
ob_auto_sun.rotation_euler = (0.872665, 0.174533, 0.523599)
bpy.context.view_layer.update()
